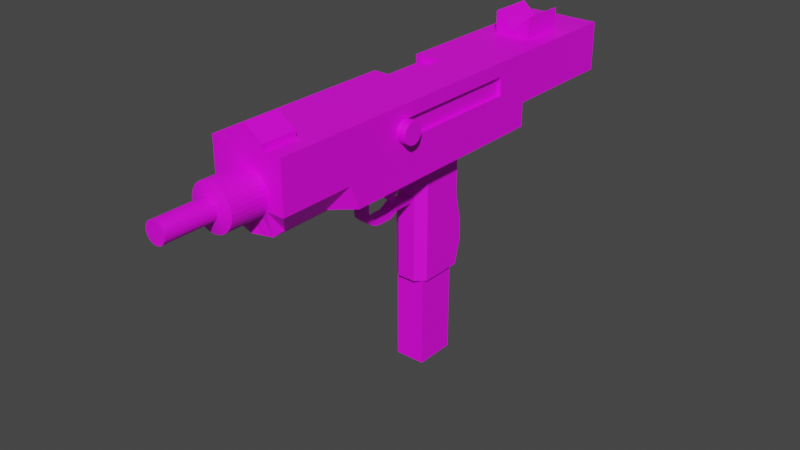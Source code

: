 # Source: smg.blend  (saved by Blender 3.6.13; exported with 4.5.12 LTS)
import bpy
from mathutils import Matrix  # noqa: F401  (used for matrix-valued properties, if any)

bpy.ops.wm.read_factory_settings(use_empty=True)
scene = bpy.context.scene
scene.name = 'Scene'

# ---- collections
col_collection = bpy.data.collections.new('Collection'); scene.collection.children.link(col_collection)

# ---- images (referenced by path relative to the original .blend; pixels are not part of the script)
import os
ASSET_DIR = os.environ.get("B2B_ASSET_DIR", "")  # directory of the original .blend (textures are referenced by path, not embedded)
HERE = os.path.dirname(os.path.abspath(__file__))  # packed textures are extracted next to this script under _unpacked/

def load_image(name, relpath, width, height, colorspace="sRGB"):
    """Load a texture the original file referenced (path relative to the .blend, or extracted next to this script)."""
    p = next((c for c in (os.path.join(HERE, relpath), os.path.join(ASSET_DIR, relpath)) if relpath and os.path.exists(c)), "")
    if p:
        img = bpy.data.images.load(p, check_existing=True)
        img.name = name
    else:  # same state as the original file: an image datablock whose file is absent (Cycles renders it pink)
        img = bpy.data.images.new(name, width, height)
        img.source = "FILE"
        img.filepath = "//" + (relpath or name)
    img.colorspace_settings.name = colorspace
    return img
img_5weektexture_png = load_image('5weekTexture.png', '5weekTexture.png', 1024, 1024, 'sRGB')

# ---- materials (node trees are filled in below, after node groups)
mat_material = bpy.data.materials.new('Material')
mat_material.alpha_threshold = 0.0
mat_material.use_transparent_shadow = False
mat_material.roughness = 0.5
mat_material.line_color = (0.0, 0.0, 0.0, 1.0)
mat_material_002 = bpy.data.materials.new('Material.002')
mat_material_002.use_transparent_shadow = False
mat_material_003 = bpy.data.materials.new('Material.003')
mat_material_003.use_transparent_shadow = False
mat_material_001 = bpy.data.materials.new('Material.001')
mat_material_001.use_transparent_shadow = False

# ---- material node trees
mat_material.use_nodes = True; mat_material.node_tree.nodes.clear()
_N = mat_material.node_tree.nodes; _L = mat_material.node_tree.links
n0 = _N.new('ShaderNodeOutputMaterial'); n0.name = 'Material Output'; n0.location = (300, 300)
n1 = _N.new('ShaderNodeBsdfPrincipled'); n1.name = 'Principled BSDF'; n1.location = (10, 300)
n1.distribution = 'GGX'
n1.subsurface_method = 'RANDOM_WALK_SKIN'
n1.inputs[3].default_value = 1.45
n1.inputs[27].default_value = (0.0, 0.0, 0.0, 1.0)
n1.inputs[28].default_value = 1.0
n2 = _N.new('ShaderNodeTexImage'); n2.name = 'Image Texture'; n2.location = (-501, 52)
n2.image = img_5weektexture_png
_L.new(n1.outputs[0], n0.inputs[0])
_L.new(n2.outputs[0], n1.inputs[0])
n0.is_active_output = True
mat_material_002.use_nodes = True; mat_material_002.node_tree.nodes.clear()
_N = mat_material_002.node_tree.nodes; _L = mat_material_002.node_tree.links
n0 = _N.new('ShaderNodeBsdfPrincipled'); n0.name = 'Principled BSDF'; n0.location = (10, 300)
n0.distribution = 'GGX'
n0.subsurface_method = 'RANDOM_WALK_SKIN'
n0.inputs[3].default_value = 1.45
n0.inputs[27].default_value = (0.0, 0.0, 0.0, 1.0)
n0.inputs[28].default_value = 1.0
n1 = _N.new('ShaderNodeOutputMaterial'); n1.name = 'Material Output'; n1.location = (300, 300)
n2 = _N.new('ShaderNodeTexImage'); n2.name = 'Image Texture'; n2.location = (-434, 39)
n2.image = img_5weektexture_png
_L.new(n0.outputs[0], n1.inputs[0])
_L.new(n2.outputs[0], n0.inputs[0])
n1.is_active_output = True
mat_material_003.use_nodes = True; mat_material_003.node_tree.nodes.clear()
_N = mat_material_003.node_tree.nodes; _L = mat_material_003.node_tree.links
n0 = _N.new('ShaderNodeBsdfPrincipled'); n0.name = 'Principled BSDF'; n0.location = (10, 300)
n0.distribution = 'GGX'
n0.subsurface_method = 'RANDOM_WALK_SKIN'
n0.inputs[3].default_value = 1.45
n0.inputs[27].default_value = (0.0, 0.0, 0.0, 1.0)
n0.inputs[28].default_value = 1.0
n1 = _N.new('ShaderNodeOutputMaterial'); n1.name = 'Material Output'; n1.location = (300, 300)
n2 = _N.new('ShaderNodeTexImage'); n2.name = 'Image Texture'; n2.location = (-477, 3)
n2.image = img_5weektexture_png
_L.new(n0.outputs[0], n1.inputs[0])
_L.new(n2.outputs[0], n0.inputs[0])
n1.is_active_output = True
mat_material_001.use_nodes = True; mat_material_001.node_tree.nodes.clear()
_N = mat_material_001.node_tree.nodes; _L = mat_material_001.node_tree.links
n0 = _N.new('ShaderNodeBsdfPrincipled'); n0.name = 'Principled BSDF'; n0.location = (10, 300)
n0.distribution = 'GGX'
n0.subsurface_method = 'RANDOM_WALK_SKIN'
n0.inputs[3].default_value = 1.45
n0.inputs[27].default_value = (0.0, 0.0, 0.0, 1.0)
n0.inputs[28].default_value = 1.0
n1 = _N.new('ShaderNodeOutputMaterial'); n1.name = 'Material Output'; n1.location = (300, 300)
n2 = _N.new('ShaderNodeTexImage'); n2.name = 'Image Texture'; n2.location = (-370, 102)
n2.image = img_5weektexture_png
_L.new(n0.outputs[0], n1.inputs[0])
_L.new(n2.outputs[0], n0.inputs[0])
n1.is_active_output = True

# ---- world
world_world = bpy.data.worlds.new('World'); scene.world = world_world
world_world.use_nodes = True; world_world.node_tree.nodes.clear()
_N = world_world.node_tree.nodes; _L = world_world.node_tree.links
n0 = _N.new('ShaderNodeOutputWorld'); n0.name = 'World Output'; n0.location = (300, 300)
n1 = _N.new('ShaderNodeBackground'); n1.name = 'Background'; n1.location = (10, 300)
n1.inputs[0].default_value = (0.05088, 0.05088, 0.05088, 1.0)
_L.new(n1.outputs[0], n0.inputs[0])
n0.is_active_output = True
world_world.color = (0.05088, 0.05088, 0.05088)
world_world.use_sun_shadow = False
world_world.sun_shadow_jitter_overblur = 0.0

# ---- meshes
me_cube = bpy.data.meshes.new('Cube')
me_cube.from_pydata([(1.0, 3.874, 1.0), (1.0, 3.874, -1.0), (1.0, -1.0, 1.0), (1.0, -1.0, -1.0), (-1.0, 3.874, 1.0), (-1.0, 3.874, -1.0), (-1.0, -1.0, 1.0), (-1.0, -1.0, -1.0), (0.0, 3.874, -1.0), (0.0, -1.0, 1.0), (0.0, -1.0, -1.0), (0.0, 3.874, 1.0), (0.5, -1.0, -1.0), (0.5, 3.874, 1.0), (0.5, 3.874, -1.0), (0.5, -1.0, 1.0), (-0.5, 3.874, -1.0), (-0.5, -1.0, 1.0), (-0.5, -1.0, -1.0), (-0.5, 3.874, 1.0), (1.0, 3.874, -0.3407), (-1.0, -1.0, -0.3407), (1.0, -1.0, -0.3407), (-1.0, 3.874, -0.3407), (0.0, 3.874, -0.3407), (0.5, 3.874, -0.3407), (-0.5, 3.874, -0.3407), (0.5, 3.874, 1.0), (1.0, 3.874, 1.0), (-0.5, 3.874, 1.0), (0.0, 3.874, 1.0), (-1.0, 3.874, 1.0), (1.0, 3.874, -0.3407), (-1.0, 3.874, -0.3407), (0.0, 3.874, -0.3407), (0.5, 3.874, -0.3407), (-0.5, 3.874, -0.3407), (0.5, 4.736, 1.0), (1.0, 4.736, 1.0), (-0.5, 4.736, 1.0), (0.0, 4.736, 1.0), (-1.0, 4.736, 1.0), (1.0, 4.736, -0.3407), (-1.0, 4.736, -0.3407), (0.0, 4.736, -0.3407), (0.5, 4.736, -0.3407), (-0.5, 4.736, -0.3407), (0.5, 5.984, 1.0), (1.0, 5.984, 1.0), (-0.5, 5.984, 1.0), (0.0, 5.984, 1.0), (-1.0, 5.984, 1.0), (1.0, 5.984, -0.3407), (-1.0, 5.984, -0.3407), (0.0, 5.984, -0.3407), (0.5, 5.984, -0.3407), (-0.5, 5.984, -0.3407), (0.5, 7.222, 1.0), (1.0, 7.222, 1.0), (-0.5, 7.222, 1.0), (0.0, 7.222, 1.0), (-1.0, 7.222, 1.0), (1.0, 7.222, -0.3407), (-1.0, 7.222, -0.3407), (0.0, 7.222, -0.3407), (0.5, 7.222, -0.3407), (-0.5, 7.222, -0.3407), (-1.0, 0.4268, -1.0), (1.0, 0.4268, 1.0), (-1.0, 0.4268, 1.0), (1.0, 0.4268, -1.0), (0.0, 0.4268, -1.0), (0.0, 0.4268, 1.0), (0.5, 0.4268, 1.0), (0.5, 0.6462, -1.0), (-0.5, 0.6462, -1.0), (-0.5, 0.4268, 1.0), (1.0, 0.4268, -0.3407), (-1.0, 0.4268, -0.3407), (-1.0, 2.011, 1.0), (1.0, 2.011, -1.0), (-1.0, 2.011, -0.3407), (-1.0, 2.011, -1.0), (1.0, 2.011, 1.0), (0.0, 2.011, -1.0), (0.0, 2.011, 1.0), (0.5, 2.011, 1.0), (0.5, 1.816, -1.0), (-0.5, 1.816, -1.0), (-0.5, 2.011, 1.0), (1.0, 2.011, -0.3407), (0.0, 2.011, -2.335), (0.0, 0.4268, -2.335), (0.5, 1.816, -2.335), (0.5, 0.6462, -2.335), (-0.5, 1.816, -2.335), (-0.5, 0.6462, -2.335), (0.0, 2.249, -3.143), (0.0, 0.4268, -3.143), (0.5, 1.992, -3.143), (0.5, 0.6462, -3.143), (-0.5, 1.992, -3.143), (-0.5, 0.6462, -3.143), (0.0, 2.249, -3.724), (0.0, 0.4268, -3.724), (0.5, 1.992, -3.724), (0.5, 0.6462, -3.724), (-0.5, 1.992, -3.724), (-0.5, 0.6462, -3.724), (0.0, 2.011, -4.355), (0.0, 0.4268, -4.355), (0.5, 1.816, -4.355), (0.5, 0.6462, -4.355), (-0.5, 1.816, -4.355), (-0.5, 0.6462, -4.355), (-1.0, -2.418, -0.3407), (-1.0, -2.418, 1.0), (1.0, -2.418, -0.3407), (1.0, -2.418, -1.0), (-0.5, -2.418, 1.0), (0.5, -2.418, -1.0), (0.5, -2.418, 1.0), (0.0, -2.418, 1.0), (-0.5, -2.418, -1.0), (0.0, -2.418, -1.0), (1.0, -4.713, -0.3407), (1.0, -2.418, 1.0), (-1.0, -4.713, 1.0), (-1.0, -2.418, -1.0), (-1.0, -4.713, -0.3407), (-1.0, -2.681, -0.3407), (-1.0, -2.681, 1.0), (1.0, -2.681, -0.3407), (0.6262, -3.061, -0.8839), (-0.5, -2.681, 1.0), (0.5, -2.681, -1.0), (0.5, -2.681, 1.0), (0.0, -2.681, 1.0), (-0.5, -2.681, -1.0), (0.0, -2.681, -1.0), (0.5, 4.736, 1.292), (1.0, -2.681, 1.0), (0.0, 4.736, 1.128), (-0.6262, -3.061, -0.8839), (-0.5, 4.736, 1.292), (0.6262, -4.333, -0.8839), (-0.5, -4.713, 1.0), (0.5, -4.558, -1.0), (0.5, -4.713, 1.0), (0.0, -4.713, 1.0), (-0.5, -4.558, -1.0), (0.0, -4.713, -1.0), (0.0, -4.713, -0.3407), (1.0, -4.713, 1.0), (0.5, -4.713, -0.3407), (-0.6262, -4.333, -0.8839), (-0.5, -4.713, -0.3407), (-0.5, 5.984, 1.292), (0.0, 5.984, 1.128), (0.5, 5.984, 1.292), (-0.5, 4.736, 1.597), (0.0, 4.736, 1.159), (0.5, 4.736, 1.597), (-0.5, 5.984, 1.597), (0.0, 5.984, 1.159), (0.5, 5.984, 1.597), (1.0, -3.754, -0.3407), (1.0, -3.754, 1.0), (0.0, -3.754, -1.0), (0.0, -3.754, 1.0), (0.5, -3.672, -1.0), (0.6262, -3.733, -0.8839), (-1.0, -3.754, -0.3407), (-0.6262, -3.733, -0.8839), (-0.5, -3.754, 1.0), (-1.0, -3.754, 1.0), (0.5, -3.754, 1.0), (-0.5, -3.672, -1.0), (0.5, -4.713, 1.167), (0.0, -4.713, 1.505), (-0.5, -4.713, 1.167), (0.0, -3.754, 1.505), (-0.5, -3.754, 1.167), (0.5, -3.754, 1.167), (0.25, 3.874, -1.0), (0.25, -1.0, 1.0), (0.25, -1.0, -1.0), (0.25, 3.874, 1.0), (0.25, 3.874, -0.3407), (0.25, 3.874, 1.0), (0.25, 3.874, -0.3407), (0.25, 4.736, 1.0), (0.25, 4.736, -0.3407), (0.25, 5.984, 1.0), (0.25, 5.984, -0.3407), (0.25, 7.222, 1.0), (0.25, 7.222, -0.3407), (0.25, 0.4268, -1.0), (0.25, 0.4268, 1.0), (0.25, 2.011, 1.0), (0.25, 2.011, -1.0), (0.25, 0.4268, -2.335), (0.25, 2.011, -2.335), (0.25, 0.4268, -3.143), (0.25, 2.249, -3.143), (0.25, 0.4268, -3.724), (0.25, 2.249, -3.724), (0.25, 0.4268, -4.355), (0.25, 2.011, -4.355), (0.25, -2.418, 1.0), (0.25, -2.418, -1.0), (0.25, -2.681, 1.0), (0.25, -2.681, -1.0), (0.25, -4.713, 1.0), (0.25, -4.635, -1.0), (0.25, -4.713, -0.3407), (0.25, 4.736, 1.21), (0.25, 5.984, 1.21), (0.25, 4.736, 1.378), (0.25, 5.984, 1.378), (0.25, -3.713, -1.0), (0.25, -3.754, 1.0), (0.25, -4.713, 1.336), (0.25, -3.754, 1.336), (-0.25, -1.0, -1.0), (-0.25, 3.874, 1.0), (-0.25, 3.874, -1.0), (-0.25, -1.0, 1.0), (-0.25, 3.874, -0.3407), (-0.25, 3.874, 1.0), (-0.25, 3.874, -0.3407), (-0.25, 4.736, 1.0), (-0.25, 4.736, -0.3407), (-0.25, 5.984, 1.0), (-0.25, 5.984, -0.3407), (-0.25, 7.222, 1.0), (-0.25, 7.222, -0.3407), (-0.25, 0.4268, 1.0), (-0.25, 0.4268, -1.0), (-0.25, 2.011, -1.0), (-0.25, 2.011, 1.0), (-0.25, 0.4268, -2.335), (-0.25, 2.011, -2.335), (-0.25, 0.4268, -3.143), (-0.25, 2.249, -3.143), (-0.25, 0.4268, -3.724), (-0.25, 2.249, -3.724), (-0.25, 0.4268, -4.355), (-0.25, 2.011, -4.355), (-0.25, -2.418, -1.0), (-0.25, -2.418, 1.0), (-0.25, -2.681, -1.0), (-0.25, -2.681, 1.0), (-0.25, -4.635, -1.0), (-0.25, -4.713, 1.0), (-0.25, -4.713, -0.3407), (-0.25, 4.736, 1.21), (-0.25, 5.984, 1.21), (-0.25, 4.736, 1.378), (-0.25, 5.984, 1.378), (-0.25, -3.713, -1.0), (-0.25, -3.754, 1.0), (-0.25, -4.713, 1.336), (-0.25, -3.754, 1.336), (-1.414e-08, -4.379, 0.5727), (-1.414e-08, -5.718, 0.5727), (0.1156, -4.379, 0.5613), (0.1156, -5.718, 0.5613), (0.2268, -4.379, 0.5276), (0.2268, -5.718, 0.5276), (0.3293, -4.379, 0.4728), (0.3293, -5.718, 0.4728), (0.4191, -4.379, 0.3991), (0.4191, -5.718, 0.3991), (0.4928, -4.379, 0.3093), (0.4928, -5.718, 0.3093), (0.5476, -4.379, 0.2068), (0.5476, -5.718, 0.2068), (0.5813, -4.379, 0.0956), (0.5813, -5.718, 0.0956), (0.5927, -4.379, -0.02003), (0.5927, -5.718, -0.02003), (0.5813, -4.379, -0.1357), (0.5813, -5.718, -0.1357), (0.5476, -4.379, -0.2469), (0.5476, -5.718, -0.2469), (0.4928, -4.379, -0.3493), (0.4928, -5.718, -0.3493), (0.4191, -4.379, -0.4392), (0.4191, -5.718, -0.4392), (0.3293, -4.379, -0.5129), (0.3293, -5.718, -0.5129), (0.2268, -4.379, -0.5676), (0.2268, -5.718, -0.5676), (0.1156, -4.379, -0.6014), (0.1156, -5.718, -0.6014), (-1.414e-08, -4.379, -0.6128), (-1.414e-08, -5.718, -0.6128), (-0.1156, -4.379, -0.6014), (-0.1156, -5.718, -0.6014), (-0.2268, -4.379, -0.5676), (-0.2268, -5.718, -0.5676), (-0.3293, -4.379, -0.5129), (-0.3293, -5.718, -0.5129), (-0.4191, -4.379, -0.4392), (-0.4191, -5.718, -0.4392), (-0.4928, -4.379, -0.3493), (-0.4928, -5.718, -0.3493), (-0.5476, -4.379, -0.2469), (-0.5476, -5.718, -0.2469), (-0.5813, -4.379, -0.1357), (-0.5813, -5.718, -0.1357), (-0.5927, -4.379, -0.02003), (-0.5927, -5.718, -0.02003), (-0.5813, -4.379, 0.0956), (-0.5813, -5.718, 0.0956), (-0.5476, -4.379, 0.2068), (-0.5476, -5.718, 0.2068), (-0.4928, -4.379, 0.3093), (-0.4928, -5.718, 0.3093), (-0.4191, -4.379, 0.3991), (-0.4191, -5.718, 0.3991), (-0.3293, -4.379, 0.4728), (-0.3293, -5.718, 0.4728), (-0.2268, -4.379, 0.5276), (-0.2268, -5.718, 0.5276), (-0.1156, -4.379, 0.5613), (-0.1156, -5.718, 0.5613), (0.05421, -5.813, 0.2525), (-7.777e-09, -5.813, 0.2578), (0.1063, -5.813, 0.2367), (0.1544, -5.813, 0.211), (0.1965, -5.813, 0.1764), (0.231, -5.813, 0.1343), (0.2567, -5.813, 0.0863), (0.2725, -5.813, 0.03417), (0.2779, -5.813, -0.02003), (0.2725, -5.813, -0.07424), (0.2567, -5.813, -0.1264), (0.231, -5.813, -0.1744), (0.1965, -5.813, -0.2165), (0.1544, -5.813, -0.2511), (0.1063, -5.813, -0.2767), (0.05421, -5.813, -0.2925), (-7.777e-09, -5.813, -0.2979), (-0.05421, -5.813, -0.2925), (-0.1063, -5.813, -0.2767), (-0.1544, -5.813, -0.2511), (-0.1965, -5.813, -0.2165), (-0.231, -5.813, -0.1744), (-0.2567, -5.813, -0.1264), (-0.2725, -5.813, -0.07424), (-0.2779, -5.813, -0.02003), (-0.2725, -5.813, 0.03417), (-0.2567, -5.813, 0.0863), (-0.231, -5.813, 0.1343), (-0.1965, -5.813, 0.1764), (-0.1544, -5.813, 0.211), (-0.1063, -5.813, 0.2367), (-0.05421, -5.813, 0.2525), (0.05421, -7.157, 0.2525), (-7.777e-09, -7.157, 0.2578), (0.1063, -7.157, 0.2367), (0.1544, -7.157, 0.211), (0.1965, -7.157, 0.1764), (0.231, -7.157, 0.1343), (0.2567, -7.157, 0.08629), (0.2725, -7.157, 0.03417), (0.2779, -7.157, -0.02004), (0.2725, -7.157, -0.07424), (0.2567, -7.157, -0.1264), (0.231, -7.157, -0.1744), (0.1965, -7.157, -0.2165), (0.1544, -7.157, -0.2511), (0.1063, -7.157, -0.2767), (0.05421, -7.157, -0.2925), (-7.777e-09, -7.157, -0.2979), (-0.05421, -7.157, -0.2925), (-0.1063, -7.157, -0.2767), (-0.1544, -7.157, -0.2511), (-0.1965, -7.157, -0.2165), (-0.231, -7.157, -0.1744), (-0.2567, -7.157, -0.1264), (-0.2725, -7.157, -0.07424), (-0.2779, -7.157, -0.02004), (-0.2725, -7.157, 0.03417), (-0.2567, -7.157, 0.08629), (-0.231, -7.157, 0.1343), (-0.1965, -7.157, 0.1764), (-0.1544, -7.157, 0.211), (-0.1063, -7.157, 0.2367), (-0.05421, -7.157, 0.2525), (-0.5, 2.011, 0.2246), (-0.5, 0.4268, 0.2246), (-1.0, 0.4268, 0.2246), (-1.0, 2.011, 0.2246), (-0.25, 0.4268, 0.2246), (-0.25, 2.011, 0.2246), (-1.0, -1.0, 0.1292), (1.0, 3.874, 0.1292), (1.0, -1.0, 0.1292), (-1.0, 3.874, 0.1292), (1.0, 3.874, 0.1292), (-1.0, 3.874, 0.1292), (1.0, 4.736, 0.1292), (-1.0, 4.736, 0.1292), (1.0, 5.984, 0.1292), (-1.0, 5.984, 0.1292), (1.0, 7.222, 0.1292), (-1.0, 7.222, 0.1292), (0.0, 7.222, 0.1292), (0.5, 7.222, 0.1292), (-0.5, 7.222, 0.1292), (1.0, 0.4268, 0.1292), (-1.0, 0.4268, 0.1292), (1.0, 2.011, 0.1292), (-1.0, 2.011, 0.1292), (-1.0, -2.418, 0.1292), (1.0, -2.418, 0.1292), (-1.0, -2.681, 0.1292), (1.0, -2.681, 0.1292), (-1.0, -4.713, 0.1292), (1.0, -4.713, 0.1292), (0.0, -4.713, 0.1292), (0.5, -4.713, 0.1292), (-0.5, -4.713, 0.1292), (-1.0, -3.754, 0.1292), (1.0, -3.754, 0.1292), (0.25, -4.713, 0.1292), (0.25, 7.222, 0.1292), (-0.25, -4.713, 0.1292), (-0.25, 7.222, 0.1292), (-1.0, -1.0, 0.6354), (-1.0, -2.418, 0.6354), (-1.0, -2.681, 0.6354), (-1.0, -4.713, 0.6354), (-1.0, -3.754, 0.6354), (1.0, 3.874, 0.6354), (1.0, -1.0, 0.6354), (-1.0, 3.874, 0.6354), (1.0, 3.874, 0.6354), (-1.0, 3.874, 0.6354), (1.0, 4.736, 0.6354), (-1.0, 4.736, 0.6354), (1.0, 5.984, 0.6354), (-1.0, 5.984, 0.6354), (1.0, 7.222, 0.6354), (-1.0, 7.222, 0.6354), (0.0, 7.222, 0.6354), (0.5, 7.222, 0.6354), (-0.5, 7.222, 0.6354), (1.0, 0.4268, 0.6354), (-1.0, 0.4268, 0.6354), (1.0, 2.011, 0.6354), (-1.0, 2.011, 0.6354), (1.0, -2.418, 0.6354), (1.0, -2.681, 0.6354), (1.0, -4.713, 0.6354), (0.0, -4.713, 0.6354), (0.5, -4.713, 0.6354), (-0.5, -4.713, 0.6354), (1.0, -3.754, 0.6354), (0.25, -4.713, 0.6354), (0.25, 7.222, 0.6354), (-0.25, -4.713, 0.6354), (-0.25, 7.222, 0.6354), (-1.0, 2.874, 1.0), (1.0, 2.874, -1.0), (-1.0, 2.874, -0.3407), (-1.0, 2.874, -1.0), (1.0, 2.874, 1.0), (0.0, 2.874, -1.0), (0.0, 2.874, 1.0), (0.5, 2.874, 1.0), (0.5, 2.769, -1.0), (-0.5, 2.769, -1.0), (-0.5, 2.874, 1.0), (1.0, 2.874, -0.3407), (0.25, 2.874, -1.0), (0.25, 2.874, 1.0), (-0.25, 2.874, 1.0), (-0.25, 2.874, -1.0), (1.0, 2.874, 0.1292), (-1.0, 2.874, 0.1292), (1.0, 2.874, 0.6354), (-1.0, 2.874, 0.6354), (0.8885, -1.0, 0.6354), (0.8885, -1.0, 0.1292), (0.8885, 0.4268, 0.6354), (0.8885, 0.4268, 0.1292), (0.8885, 2.011, 0.6354), (0.8885, 2.011, 0.1292), (0.8885, 2.874, 0.1292), (0.8885, 2.874, 0.6354)], [], [(76, 69, 6, 17), (186, 12, 120, 210), (485, 466, 4, 439), (74, 70, 3, 12), (451, 68, 2, 438), (228, 26, 36, 230), (13, 0, 28, 27), (238, 71, 10, 224), (398, 21, 115, 417), (198, 72, 9, 185), (68, 73, 15, 2), (21, 7, 128, 115), (26, 23, 33, 36), (197, 74, 12, 186), (67, 75, 18, 7), (399, 20, 32, 402), (185, 9, 122, 209), (237, 76, 17, 227), (7, 18, 123, 128), (5, 23, 26, 16), (184, 188, 25, 14), (2, 15, 121, 126), (17, 6, 116, 119), (226, 228, 24, 8), (14, 25, 20, 1), (70, 77, 22, 3), (469, 468, 23, 5), (227, 17, 119, 250), (441, 31, 41, 443), (229, 30, 40, 231), (230, 36, 46, 232), (402, 32, 42, 404), (188, 24, 34, 190), (4, 19, 29, 31), (187, 13, 27, 189), (20, 25, 35, 32), (225, 11, 30, 229), (439, 4, 31, 441), (443, 41, 51, 445), (37, 47, 159, 140), (232, 46, 56, 234), (404, 42, 52, 406), (32, 35, 45, 42), (189, 27, 37, 191), (36, 33, 43, 46), (31, 29, 39, 41), (190, 34, 44, 192), (27, 28, 38, 37), (193, 47, 57, 195), (52, 55, 65, 62), (445, 51, 61, 447), (233, 50, 60, 235), (42, 45, 55, 52), (233, 49, 157, 257), (46, 43, 53, 56), (41, 39, 49, 51), (192, 44, 54, 194), (37, 38, 48, 47), (449, 57, 58, 446), (465, 235, 60, 448), (463, 195, 57, 449), (447, 61, 59, 450), (56, 53, 63, 66), (51, 49, 59, 61), (194, 54, 64, 196), (47, 48, 58, 57), (406, 52, 62, 408), (234, 56, 66, 236), (7, 21, 78, 67), (80, 90, 77, 70), (76, 237, 396, 393), (82, 88, 75, 67), (197, 71, 92, 201), (83, 86, 73, 68), (199, 85, 72, 198), (87, 74, 94, 93), (453, 83, 68, 451), (87, 80, 70, 74), (432, 6, 69, 452), (394, 395, 81, 78), (476, 466, 79, 89), (474, 467, 80, 87), (484, 470, 83, 453), (481, 471, 84, 239), (479, 472, 85, 199), (470, 473, 86, 83), (478, 474, 87, 200), (469, 475, 88, 82), (480, 476, 89, 240), (467, 477, 90, 80), (67, 78, 81, 82), (93, 94, 100, 99), (201, 92, 98, 203), (75, 88, 95, 96), (238, 75, 96, 241), (239, 84, 91, 242), (200, 87, 93, 202), (244, 97, 103, 246), (102, 101, 107, 108), (202, 93, 99, 204), (241, 96, 102, 243), (96, 95, 101, 102), (242, 91, 97, 244), (206, 105, 111, 208), (105, 106, 112, 111), (203, 98, 104, 205), (99, 100, 106, 105), (204, 99, 105, 206), (243, 102, 108, 245), (208, 111, 112, 207), (248, 109, 110, 247), (245, 108, 114, 247), (108, 107, 113, 114), (246, 103, 109, 248), (205, 104, 110, 207), (128, 123, 138, 143), (209, 122, 137, 211), (455, 126, 141, 456), (210, 120, 135, 212), (417, 115, 130, 419), (250, 119, 134, 252), (120, 118, 133, 135), (115, 128, 143, 130), (224, 10, 124, 249), (438, 2, 126, 455), (3, 22, 117, 118), (12, 3, 118, 120), (221, 169, 181, 223), (461, 167, 153, 457), (220, 170, 147, 214), (426, 172, 129, 421), (213, 148, 178, 222), (170, 171, 145, 147), (172, 173, 155, 129), (174, 175, 127, 146), (118, 117, 132, 133), (126, 121, 136, 141), (249, 124, 139, 251), (119, 116, 131, 134), (460, 146, 127, 435), (462, 213, 149, 458), (457, 153, 148, 459), (464, 254, 146, 460), (253, 255, 156, 150), (145, 125, 154, 147), (214, 215, 152, 151), (150, 156, 129, 155), (173, 177, 150, 155), (171, 166, 125, 145), (167, 176, 148, 153), (260, 168, 151, 253), (256, 142, 161, 258), (257, 157, 163, 259), (49, 39, 144, 157), (191, 37, 140, 216), (193, 50, 158, 217), (231, 40, 142, 256), (258, 161, 164, 259), (218, 162, 165, 219), (157, 144, 160, 163), (217, 158, 164, 219), (216, 140, 162, 218), (140, 159, 165, 162), (251, 139, 168, 260), (141, 136, 176, 167), (133, 132, 166, 171), (143, 138, 177, 173), (134, 131, 175, 174), (130, 143, 173, 172), (135, 133, 171, 170), (252, 134, 174, 261), (419, 130, 172, 426), (212, 135, 170, 220), (456, 141, 167, 461), (211, 137, 169, 221), (223, 181, 179, 222), (263, 182, 180, 262), (148, 176, 183, 178), (261, 174, 182, 263), (174, 146, 180, 182), (254, 149, 179, 262), (183, 223, 222, 178), (136, 211, 221, 176), (139, 212, 220, 168), (142, 216, 218, 161), (159, 217, 219, 165), (161, 218, 219, 164), (47, 193, 217, 159), (40, 191, 216, 142), (147, 154, 215, 214), (459, 148, 213, 462), (149, 213, 222, 179), (168, 220, 214, 151), (176, 221, 223, 183), (124, 210, 212, 139), (121, 209, 211, 136), (106, 205, 207, 112), (109, 208, 207, 110), (97, 204, 206, 103), (100, 203, 205, 106), (103, 206, 208, 109), (91, 202, 204, 97), (84, 200, 202, 91), (94, 201, 203, 100), (471, 478, 200, 84), (473, 479, 199, 86), (86, 199, 198, 73), (74, 197, 201, 94), (55, 194, 196, 65), (448, 60, 195, 463), (45, 192, 194, 55), (50, 193, 195, 60), (35, 190, 192, 45), (30, 189, 191, 40), (11, 187, 189, 30), (25, 188, 190, 35), (8, 24, 188, 184), (15, 185, 209, 121), (71, 197, 186, 10), (73, 198, 185, 15), (10, 186, 210, 124), (146, 254, 262, 180), (169, 261, 263, 181), (181, 263, 262, 179), (137, 252, 261, 169), (138, 251, 260, 177), (160, 258, 259, 163), (39, 231, 256, 144), (158, 257, 259, 164), (144, 256, 258, 160), (177, 260, 253, 150), (151, 152, 255, 253), (458, 149, 254, 464), (123, 249, 251, 138), (18, 224, 249, 123), (122, 250, 252, 137), (107, 246, 248, 113), (104, 245, 247, 110), (113, 248, 247, 114), (98, 243, 245, 104), (95, 242, 244, 101), (92, 241, 243, 98), (101, 244, 246, 107), (88, 239, 242, 95), (71, 238, 241, 92), (472, 480, 240, 85), (475, 481, 239, 88), (85, 240, 237, 72), (54, 234, 236, 64), (450, 59, 235, 465), (50, 233, 257, 158), (49, 233, 235, 59), (44, 232, 234, 54), (19, 225, 229, 29), (34, 230, 232, 44), (29, 229, 231, 39), (9, 227, 250, 122), (16, 26, 228, 226), (72, 237, 227, 9), (75, 238, 224, 18), (24, 228, 230, 34), (264, 265, 267, 266), (266, 267, 269, 268), (268, 269, 271, 270), (270, 271, 273, 272), (272, 273, 275, 274), (274, 275, 277, 276), (276, 277, 279, 278), (278, 279, 281, 280), (280, 281, 283, 282), (282, 283, 285, 284), (284, 285, 287, 286), (286, 287, 289, 288), (288, 289, 291, 290), (290, 291, 293, 292), (292, 293, 295, 294), (294, 295, 297, 296), (296, 297, 299, 298), (298, 299, 301, 300), (300, 301, 303, 302), (302, 303, 305, 304), (304, 305, 307, 306), (306, 307, 309, 308), (308, 309, 311, 310), (310, 311, 313, 312), (312, 313, 315, 314), (314, 315, 317, 316), (316, 317, 319, 318), (318, 319, 321, 320), (320, 321, 323, 322), (322, 323, 325, 324), (273, 271, 331, 332), (324, 325, 327, 326), (326, 327, 265, 264), (264, 266, 268, 270, 272, 274, 276, 278, 280, 282, 284, 286, 288, 290, 292, 294, 296, 298, 300, 302, 304, 306, 308, 310, 312, 314, 316, 318, 320, 322, 324, 326), (338, 337, 369, 370), (291, 289, 340, 341), (309, 307, 349, 350), (327, 325, 358, 359), (283, 281, 336, 337), (301, 299, 345, 346), (319, 317, 354, 355), (275, 273, 332, 333), (293, 291, 341, 342), (267, 265, 329, 328), (311, 309, 350, 351), (265, 327, 359, 329), (285, 283, 337, 338), (303, 301, 346, 347), (321, 319, 355, 356), (277, 275, 333, 334), (295, 293, 342, 343), (313, 311, 351, 352), (269, 267, 328, 330), (287, 285, 338, 339), (305, 303, 347, 348), (323, 321, 356, 357), (279, 277, 334, 335), (297, 295, 343, 344), (315, 313, 352, 353), (271, 269, 330, 331), (289, 287, 339, 340), (307, 305, 348, 349), (325, 323, 357, 358), (281, 279, 335, 336), (299, 297, 344, 345), (317, 315, 353, 354), (360, 361, 391, 390, 389, 388, 387, 386, 385, 384, 383, 382, 381, 380, 379, 378, 377, 376, 375, 374, 373, 372, 371, 370, 369, 368, 367, 366, 365, 364, 363, 362), (352, 351, 383, 384), (339, 338, 370, 371), (353, 352, 384, 385), (340, 339, 371, 372), (354, 353, 385, 386), (341, 340, 372, 373), (355, 354, 386, 387), (342, 341, 373, 374), (328, 329, 361, 360), (356, 355, 387, 388), (343, 342, 374, 375), (330, 328, 360, 362), (357, 356, 388, 389), (344, 343, 375, 376), (331, 330, 362, 363), (358, 357, 389, 390), (345, 344, 376, 377), (332, 331, 363, 364), (359, 358, 390, 391), (346, 345, 377, 378), (333, 332, 364, 365), (329, 359, 391, 361), (347, 346, 378, 379), (334, 333, 365, 366), (348, 347, 379, 380), (335, 334, 366, 367), (349, 348, 380, 381), (336, 335, 367, 368), (350, 349, 381, 382), (337, 336, 368, 369), (351, 350, 382, 383), (397, 392, 393, 396), (392, 395, 394, 393), (237, 240, 397, 396), (240, 89, 392, 397), (89, 79, 395, 392), (69, 76, 393, 394), (66, 412, 431, 236), (152, 423, 430, 255), (64, 410, 429, 196), (154, 424, 428, 215), (132, 420, 427, 166), (434, 419, 426, 436), (255, 430, 425, 156), (125, 422, 424, 154), (215, 428, 423, 152), (156, 425, 421, 129), (436, 426, 421, 435), (166, 427, 422, 125), (22, 400, 418, 117), (433, 417, 419, 434), (117, 418, 420, 132), (477, 482, 415, 90), (21, 398, 414, 78), (90, 415, 413, 77), (444, 406, 408, 446), (63, 409, 412, 66), (196, 429, 411, 65), (236, 431, 410, 64), (65, 411, 408, 62), (53, 407, 409, 63), (442, 404, 406, 444), (43, 405, 407, 53), (23, 401, 403, 33), (440, 402, 404, 442), (33, 403, 405, 43), (437, 399, 402, 440), (432, 398, 417, 433), (77, 413, 400, 22), (468, 483, 401, 23), (6, 432, 433, 116), (0, 437, 440, 28), (28, 440, 442, 38), (38, 442, 444, 48), (48, 444, 446, 58), (116, 433, 434, 131), (175, 436, 435, 127), (131, 434, 436, 175), (412, 450, 465, 431), (423, 458, 464, 430), (410, 448, 463, 429), (424, 459, 462, 428), (420, 456, 461, 427), (430, 464, 460, 425), (422, 457, 459, 424), (428, 462, 458, 423), (425, 460, 435, 421), (427, 461, 457, 422), (400, 438, 455, 418), (418, 455, 456, 420), (413, 415, 491, 489), (398, 432, 452, 414), (484, 453, 490, 493), (409, 447, 450, 412), (429, 463, 449, 411), (431, 465, 448, 410), (411, 449, 446, 408), (407, 445, 447, 409), (405, 443, 445, 407), (401, 439, 441, 403), (403, 441, 443, 405), (451, 438, 486, 488), (483, 485, 439, 401), (416, 454, 485, 483), (399, 437, 484, 482), (81, 416, 483, 468), (20, 399, 482, 477), (16, 226, 481, 475), (11, 225, 480, 472), (13, 187, 479, 473), (8, 184, 478, 471), (1, 20, 477, 467), (225, 19, 476, 480), (5, 16, 475, 469), (184, 14, 474, 478), (0, 13, 473, 470), (187, 11, 472, 479), (226, 8, 471, 481), (437, 0, 470, 484), (14, 1, 467, 474), (19, 4, 466, 476), (82, 81, 468, 469), (454, 79, 466, 485), (492, 493, 490, 491), (491, 490, 488, 489), (489, 488, 486, 487), (415, 482, 492, 491), (482, 484, 493, 492), (400, 413, 489, 487), (453, 451, 488, 490), (438, 400, 487, 486)])
_uv = me_cube.uv_layers.new(name='UVMap')
_uv.uv.foreach_set('vector', [0.6582, 0.626, 0.6613, 0.626, 0.6613, 0.6297, 0.6582, 0.6297, 0.6316, 0.6297, 0.6332, 0.6297, 0.6332, 0.6297, 0.6316, 0.6297, 0.6466, 0.6021, 0.6488, 0.6021, 0.6488, 0.6047, 0.6466, 0.6047, 0.6332, 0.626, 0.6363, 0.626, 0.6363, 0.6297, 0.6332, 0.6297, 0.6466, 0.626, 0.6488, 0.626, 0.6488, 0.6297, 0.6466, 0.6297, 0.6404, 0.6094, 0.6404, 0.6078, 0.6404, 0.6078, 0.6404, 0.6094, 0.652, 0.6172, 0.6488, 0.6172, 0.6488, 0.6172, 0.652, 0.6172, 0.6285, 0.626, 0.6301, 0.626, 0.6301, 0.6297, 0.6285, 0.6297, 0.6434, 0.5922, 0.6404, 0.5922, 0.6404, 0.5922, 0.6434, 0.5922, 0.6535, 0.626, 0.6551, 0.626, 0.6551, 0.6297, 0.6535, 0.6297, 0.6488, 0.626, 0.652, 0.626, 0.652, 0.6297, 0.6488, 0.6297, 0.6404, 0.5922, 0.6363, 0.5922, 0.6363, 0.5922, 0.6404, 0.5922, 0.6404, 0.6078, 0.6404, 0.6047, 0.6404, 0.6047, 0.6404, 0.6078, 0.6316, 0.626, 0.6332, 0.626, 0.6332, 0.6297, 0.6316, 0.6297, 0.6238, 0.626, 0.6269, 0.626, 0.6269, 0.6297, 0.6238, 0.6297, 0.6434, 0.6172, 0.6404, 0.6172, 0.6404, 0.6172, 0.6434, 0.6172, 0.6535, 0.6297, 0.6551, 0.6297, 0.6551, 0.6297, 0.6535, 0.6297, 0.6567, 0.626, 0.6582, 0.626, 0.6582, 0.6297, 0.6567, 0.6297, 0.6238, 0.6297, 0.6269, 0.6297, 0.6269, 0.6297, 0.6238, 0.6297, 0.6363, 0.6047, 0.6404, 0.6047, 0.6404, 0.6078, 0.6363, 0.6078, 0.6363, 0.6125, 0.6404, 0.6125, 0.6404, 0.6141, 0.6363, 0.6141, 0.6488, 0.6297, 0.652, 0.6297, 0.652, 0.6297, 0.6488, 0.6297, 0.6582, 0.6297, 0.6613, 0.6297, 0.6613, 0.6297, 0.6582, 0.6297, 0.6363, 0.6094, 0.6404, 0.6094, 0.6404, 0.6109, 0.6363, 0.6109, 0.6363, 0.6141, 0.6404, 0.6141, 0.6404, 0.6172, 0.6363, 0.6172, 0.6363, 0.626, 0.6404, 0.626, 0.6404, 0.6297, 0.6363, 0.6297, 0.6363, 0.6021, 0.6404, 0.6021, 0.6404, 0.6047, 0.6363, 0.6047, 0.6567, 0.6297, 0.6582, 0.6297, 0.6582, 0.6297, 0.6567, 0.6297, 0.6466, 0.6047, 0.6488, 0.6047, 0.6488, 0.6047, 0.6466, 0.6047, 0.6567, 0.6172, 0.6551, 0.6172, 0.6551, 0.6172, 0.6567, 0.6172, 0.6404, 0.6094, 0.6404, 0.6078, 0.6404, 0.6078, 0.6404, 0.6094, 0.6434, 0.6172, 0.6404, 0.6172, 0.6404, 0.6172, 0.6434, 0.6172, 0.6404, 0.6125, 0.6404, 0.6109, 0.6404, 0.6109, 0.6404, 0.6125, 0.6613, 0.6172, 0.6582, 0.6172, 0.6582, 0.6172, 0.6613, 0.6172, 0.6535, 0.6172, 0.652, 0.6172, 0.652, 0.6172, 0.6535, 0.6172, 0.6404, 0.6172, 0.6404, 0.6141, 0.6404, 0.6141, 0.6404, 0.6172, 0.6567, 0.6172, 0.6551, 0.6172, 0.6551, 0.6172, 0.6567, 0.6172, 0.6466, 0.6047, 0.6488, 0.6047, 0.6488, 0.6047, 0.6466, 0.6047, 0.6466, 0.6047, 0.6488, 0.6047, 0.6488, 0.6047, 0.6466, 0.6047, 0.859, 0.666, 0.859, 0.666, 0.859, 0.666, 0.859, 0.666, 0.6404, 0.6094, 0.6404, 0.6078, 0.6404, 0.6078, 0.6404, 0.6094, 0.6434, 0.6172, 0.6404, 0.6172, 0.6404, 0.6172, 0.6434, 0.6172, 0.6404, 0.6172, 0.6404, 0.6141, 0.6404, 0.6141, 0.6404, 0.6172, 0.6535, 0.6172, 0.652, 0.6172, 0.652, 0.6172, 0.6535, 0.6172, 0.6404, 0.6078, 0.6404, 0.6047, 0.6404, 0.6047, 0.6404, 0.6078, 0.6613, 0.6172, 0.6582, 0.6172, 0.6582, 0.6172, 0.6613, 0.6172, 0.6404, 0.6125, 0.6404, 0.6109, 0.6404, 0.6109, 0.6404, 0.6125, 0.652, 0.6172, 0.6488, 0.6172, 0.6488, 0.6172, 0.652, 0.6172, 0.6535, 0.6172, 0.652, 0.6172, 0.652, 0.6172, 0.6535, 0.6172, 0.6404, 0.6172, 0.6404, 0.6141, 0.6404, 0.6141, 0.6404, 0.6172, 0.6466, 0.6047, 0.6488, 0.6047, 0.6488, 0.6047, 0.6466, 0.6047, 0.6567, 0.6172, 0.6551, 0.6172, 0.6551, 0.6172, 0.6567, 0.6172, 0.6404, 0.6172, 0.6404, 0.6141, 0.6404, 0.6141, 0.6404, 0.6172, 0.8637, 0.666, 0.8653, 0.666, 0.8653, 0.666, 0.8637, 0.666, 0.6404, 0.6078, 0.6404, 0.6047, 0.6404, 0.6047, 0.6404, 0.6078, 0.6613, 0.6172, 0.6582, 0.6172, 0.6582, 0.6172, 0.6613, 0.6172, 0.6404, 0.6125, 0.6404, 0.6109, 0.6404, 0.6109, 0.6404, 0.6125, 0.652, 0.6172, 0.6488, 0.6172, 0.6488, 0.6172, 0.652, 0.6172, 0.6466, 0.6141, 0.6488, 0.6141, 0.6488, 0.6172, 0.6466, 0.6172, 0.6466, 0.6094, 0.6488, 0.6094, 0.6488, 0.6109, 0.6466, 0.6109, 0.6466, 0.6125, 0.6488, 0.6125, 0.6488, 0.6141, 0.6466, 0.6141, 0.6466, 0.6047, 0.6488, 0.6047, 0.6488, 0.6078, 0.6466, 0.6078, 0.6404, 0.6078, 0.6404, 0.6047, 0.6404, 0.6047, 0.6404, 0.6078, 0.6613, 0.6172, 0.6582, 0.6172, 0.6582, 0.6172, 0.6613, 0.6172, 0.6404, 0.6125, 0.6404, 0.6109, 0.6404, 0.6109, 0.6404, 0.6125, 0.652, 0.6172, 0.6488, 0.6172, 0.6488, 0.6172, 0.652, 0.6172, 0.6434, 0.6172, 0.6404, 0.6172, 0.6404, 0.6172, 0.6434, 0.6172, 0.6404, 0.6094, 0.6404, 0.6078, 0.6404, 0.6078, 0.6404, 0.6094, 0.6363, 0.5922, 0.6404, 0.5922, 0.6404, 0.5958, 0.6363, 0.5958, 0.6363, 0.622, 0.6404, 0.622, 0.6404, 0.626, 0.6363, 0.626, 0.6582, 0.626, 0.6567, 0.626, 0.6567, 0.626, 0.6582, 0.626, 0.6238, 0.622, 0.6269, 0.622, 0.6269, 0.626, 0.6238, 0.626, 0.8758, 0.6417, 0.8742, 0.6417, 0.8742, 0.6417, 0.8758, 0.6417, 0.6488, 0.622, 0.652, 0.622, 0.652, 0.626, 0.6488, 0.626, 0.6535, 0.622, 0.6551, 0.622, 0.6551, 0.626, 0.6535, 0.626, 0.8773, 0.6376, 0.8773, 0.6417, 0.8773, 0.6417, 0.8773, 0.6376, 0.6466, 0.622, 0.6488, 0.622, 0.6488, 0.626, 0.6466, 0.626, 0.6332, 0.622, 0.6363, 0.622, 0.6363, 0.626, 0.6332, 0.626, 0.6466, 0.5922, 0.6488, 0.5922, 0.6488, 0.5958, 0.6466, 0.5958, 0.6613, 0.626, 0.6613, 0.622, 0.6404, 0.5999, 0.6404, 0.5958, 0.6582, 0.6198, 0.6613, 0.6198, 0.6613, 0.622, 0.6582, 0.622, 0.6332, 0.6198, 0.6363, 0.6198, 0.6363, 0.622, 0.6332, 0.622, 0.6466, 0.6198, 0.6488, 0.6198, 0.6488, 0.622, 0.6466, 0.622, 0.6285, 0.6198, 0.6301, 0.6198, 0.6301, 0.622, 0.6285, 0.622, 0.6535, 0.6198, 0.6551, 0.6198, 0.6551, 0.622, 0.6535, 0.622, 0.6488, 0.6198, 0.652, 0.6198, 0.652, 0.622, 0.6488, 0.622, 0.6316, 0.6198, 0.6332, 0.6198, 0.6332, 0.622, 0.6316, 0.622, 0.6238, 0.6198, 0.6269, 0.6198, 0.6269, 0.622, 0.6238, 0.622, 0.6567, 0.6198, 0.6582, 0.6198, 0.6582, 0.622, 0.6567, 0.622, 0.6363, 0.6198, 0.6404, 0.6198, 0.6404, 0.622, 0.6363, 0.622, 0.6363, 0.5958, 0.6404, 0.5958, 0.6404, 0.5999, 0.6363, 0.5999, 0.8773, 0.6376, 0.8773, 0.6417, 0.8773, 0.6417, 0.8773, 0.6376, 0.8758, 0.6417, 0.8742, 0.6417, 0.8742, 0.6417, 0.8758, 0.6417, 0.8711, 0.6417, 0.8711, 0.6376, 0.8711, 0.6376, 0.8711, 0.6417, 0.8726, 0.6417, 0.8711, 0.6417, 0.8711, 0.6417, 0.8726, 0.6417, 0.8726, 0.6376, 0.8742, 0.6376, 0.8742, 0.6376, 0.8726, 0.6376, 0.8758, 0.6376, 0.8773, 0.6376, 0.8773, 0.6376, 0.8758, 0.6376, 0.8726, 0.6376, 0.8742, 0.6376, 0.8742, 0.6376, 0.8726, 0.6376, 0.8711, 0.6417, 0.8711, 0.6376, 0.8711, 0.6376, 0.8711, 0.6417, 0.8758, 0.6376, 0.8773, 0.6376, 0.8773, 0.6376, 0.8758, 0.6376, 0.8726, 0.6417, 0.8711, 0.6417, 0.8711, 0.6417, 0.8726, 0.6417, 0.8711, 0.6417, 0.8711, 0.6376, 0.8711, 0.6376, 0.8711, 0.6417, 0.8726, 0.6376, 0.8742, 0.6376, 0.8742, 0.6376, 0.8726, 0.6376, 0.8758, 0.6376, 0.8773, 0.6376, 0.8773, 0.6376, 0.8758, 0.6376, 0.8773, 0.6376, 0.8773, 0.6417, 0.8773, 0.6417, 0.8773, 0.6376, 0.8758, 0.6417, 0.8742, 0.6417, 0.8742, 0.6417, 0.8758, 0.6417, 0.8773, 0.6376, 0.8773, 0.6417, 0.8773, 0.6417, 0.8773, 0.6376, 0.8758, 0.6376, 0.8773, 0.6376, 0.8773, 0.6376, 0.8758, 0.6376, 0.8726, 0.6417, 0.8711, 0.6417, 0.8711, 0.6417, 0.8726, 0.6417, 0.6316, 0.622, 0.6332, 0.622, 0.6332, 0.626, 0.6316, 0.626, 0.6285, 0.622, 0.6301, 0.622, 0.6301, 0.626, 0.6285, 0.626, 0.8726, 0.6417, 0.8711, 0.6417, 0.8711, 0.6417, 0.8726, 0.6417, 0.8711, 0.6417, 0.8711, 0.6376, 0.8711, 0.6376, 0.8711, 0.6417, 0.8726, 0.6376, 0.8742, 0.6376, 0.8742, 0.6376, 0.8726, 0.6376, 0.8758, 0.6417, 0.8742, 0.6417, 0.8742, 0.6417, 0.8758, 0.6417, 0.8777, 0.6375, 0.8808, 0.6375, 0.8808, 0.6375, 0.8777, 0.6375, 0.6535, 0.6297, 0.6551, 0.6297, 0.6551, 0.6297, 0.6535, 0.6297, 0.6466, 0.6297, 0.6488, 0.6297, 0.6488, 0.6297, 0.6466, 0.6297, 0.8855, 0.6375, 0.8871, 0.6375, 0.8871, 0.6375, 0.8855, 0.6375, 0.8973, 0.6, 0.8944, 0.6, 0.8944, 0.6, 0.8973, 0.6, 0.6567, 0.6297, 0.6582, 0.6297, 0.6582, 0.6297, 0.6567, 0.6297, 0.8871, 0.6375, 0.8902, 0.6375, 0.8902, 0.6375, 0.8871, 0.6375, 0.8944, 0.6, 0.8902, 0.6, 0.8902, 0.6, 0.8944, 0.6, 0.6285, 0.6297, 0.6301, 0.6297, 0.6301, 0.6297, 0.6285, 0.6297, 0.6466, 0.6297, 0.6488, 0.6297, 0.6488, 0.6297, 0.6466, 0.6297, 0.6363, 0.6297, 0.6404, 0.6297, 0.6404, 0.6297, 0.6363, 0.6297, 0.6332, 0.6297, 0.6363, 0.6297, 0.6363, 0.6297, 0.6332, 0.6297, 0.8449, 0.6395, 0.8465, 0.6395, 0.8465, 0.6395, 0.8449, 0.6395, 0.6466, 0.6297, 0.6488, 0.6297, 0.6488, 0.6297, 0.6466, 0.6297, 0.8855, 0.6375, 0.8871, 0.6375, 0.8871, 0.6375, 0.8855, 0.6375, 0.8973, 0.6, 0.8944, 0.6, 0.8944, 0.6, 0.8973, 0.6, 0.8402, 0.6442, 0.8402, 0.6426, 0.8402, 0.6426, 0.8402, 0.6442, 0.8871, 0.6375, 0.8902, 0.6375, 0.8902, 0.6375, 0.8871, 0.6375, 0.8944, 0.6, 0.8902, 0.6, 0.8902, 0.6, 0.8944, 0.6, 0.6582, 0.6297, 0.6613, 0.6297, 0.6613, 0.6297, 0.6582, 0.6297, 0.8902, 0.6375, 0.8944, 0.6375, 0.8944, 0.6375, 0.8902, 0.6375, 0.6488, 0.6297, 0.652, 0.6297, 0.652, 0.6297, 0.6488, 0.6297, 0.8824, 0.6375, 0.884, 0.6375, 0.884, 0.6375, 0.8824, 0.6375, 0.6582, 0.6297, 0.6613, 0.6297, 0.6613, 0.6297, 0.6582, 0.6297, 0.6466, 0.6391, 0.6488, 0.6391, 0.6488, 0.6422, 0.6466, 0.6422, 0.6466, 0.6344, 0.6488, 0.6344, 0.6488, 0.636, 0.6466, 0.636, 0.6466, 0.6297, 0.6488, 0.6297, 0.6488, 0.6328, 0.6466, 0.6328, 0.6466, 0.6375, 0.6488, 0.6375, 0.6488, 0.6391, 0.6466, 0.6391, 0.8902, 0.6453, 0.8944, 0.6453, 0.8944, 0.6469, 0.8902, 0.6469, 0.8902, 0.6375, 0.8944, 0.6375, 0.8944, 0.6406, 0.8902, 0.6406, 0.8902, 0.6422, 0.8944, 0.6422, 0.8944, 0.6438, 0.8902, 0.6438, 0.8902, 0.6469, 0.8944, 0.6469, 0.8944, 0.65, 0.8902, 0.65, 0.8777, 0.6375, 0.8808, 0.6375, 0.8808, 0.6375, 0.8777, 0.6375, 0.8902, 0.6375, 0.8944, 0.6375, 0.8944, 0.6375, 0.8902, 0.6375, 0.6488, 0.6297, 0.652, 0.6297, 0.652, 0.6297, 0.6488, 0.6297, 0.8824, 0.6375, 0.884, 0.6375, 0.884, 0.6375, 0.8824, 0.6375, 0.8637, 0.666, 0.8621, 0.666, 0.8621, 0.666, 0.8637, 0.666, 0.8637, 0.666, 0.8653, 0.666, 0.8653, 0.666, 0.8637, 0.666, 0.8653, 0.666, 0.8653, 0.666, 0.8653, 0.666, 0.8653, 0.666, 0.8606, 0.666, 0.859, 0.666, 0.859, 0.666, 0.8606, 0.666, 0.8606, 0.666, 0.8621, 0.666, 0.8621, 0.666, 0.8606, 0.666, 0.8637, 0.666, 0.8621, 0.666, 0.8621, 0.666, 0.8637, 0.666, 0.8637, 0.666, 0.8621, 0.666, 0.8621, 0.666, 0.8637, 0.666, 0.8606, 0.666, 0.859, 0.666, 0.859, 0.666, 0.8606, 0.666, 0.8653, 0.666, 0.8653, 0.666, 0.8653, 0.666, 0.8653, 0.666, 0.8606, 0.666, 0.8621, 0.666, 0.8621, 0.666, 0.8606, 0.666, 0.8606, 0.666, 0.859, 0.666, 0.859, 0.666, 0.8606, 0.666, 0.859, 0.666, 0.859, 0.666, 0.859, 0.666, 0.859, 0.666, 0.8824, 0.6375, 0.884, 0.6375, 0.884, 0.6375, 0.8824, 0.6375, 0.6488, 0.6297, 0.652, 0.6297, 0.652, 0.6297, 0.6488, 0.6297, 0.8902, 0.6375, 0.8944, 0.6375, 0.8944, 0.6375, 0.8902, 0.6375, 0.8777, 0.6375, 0.8808, 0.6375, 0.8808, 0.6375, 0.8777, 0.6375, 0.6582, 0.6297, 0.6613, 0.6297, 0.6613, 0.6297, 0.6582, 0.6297, 0.8944, 0.6, 0.8902, 0.6, 0.8902, 0.6, 0.8944, 0.6, 0.8871, 0.6375, 0.8902, 0.6375, 0.8902, 0.6375, 0.8871, 0.6375, 0.6567, 0.6297, 0.6582, 0.6297, 0.6582, 0.6297, 0.6567, 0.6297, 0.8973, 0.6, 0.8944, 0.6, 0.8944, 0.6, 0.8973, 0.6, 0.8855, 0.6375, 0.8871, 0.6375, 0.8871, 0.6375, 0.8855, 0.6375, 0.6466, 0.6297, 0.6488, 0.6297, 0.6488, 0.6297, 0.6466, 0.6297, 0.6535, 0.6297, 0.6551, 0.6297, 0.6551, 0.6297, 0.6535, 0.6297, 0.8449, 0.6395, 0.8465, 0.6395, 0.8465, 0.6395, 0.8449, 0.6395, 0.8481, 0.6395, 0.8496, 0.6395, 0.8496, 0.6395, 0.8481, 0.6395, 0.8434, 0.6395, 0.8434, 0.6395, 0.8434, 0.6395, 0.8434, 0.6395, 0.8481, 0.6395, 0.8496, 0.6395, 0.8496, 0.6395, 0.8481, 0.6395, 0.8496, 0.6395, 0.8496, 0.6395, 0.8496, 0.6395, 0.8496, 0.6395, 0.8402, 0.6473, 0.8402, 0.6457, 0.8402, 0.6457, 0.8402, 0.6473, 0.8434, 0.6395, 0.8449, 0.6395, 0.8449, 0.6395, 0.8434, 0.6395, 0.652, 0.6297, 0.6535, 0.6297, 0.6535, 0.6297, 0.652, 0.6297, 0.884, 0.6375, 0.8855, 0.6375, 0.8855, 0.6375, 0.884, 0.6375, 0.8621, 0.666, 0.8606, 0.666, 0.8606, 0.666, 0.8621, 0.666, 0.859, 0.666, 0.8606, 0.666, 0.8606, 0.666, 0.859, 0.666, 0.8621, 0.666, 0.8606, 0.666, 0.8606, 0.666, 0.8621, 0.666, 0.859, 0.666, 0.8606, 0.666, 0.8606, 0.666, 0.859, 0.666, 0.8621, 0.666, 0.8606, 0.666, 0.8606, 0.666, 0.8621, 0.666, 0.8902, 0.6406, 0.8944, 0.6406, 0.8944, 0.6422, 0.8902, 0.6422, 0.6466, 0.6328, 0.6488, 0.6328, 0.6488, 0.6344, 0.6466, 0.6344, 0.8402, 0.6457, 0.8402, 0.6442, 0.8402, 0.6442, 0.8402, 0.6457, 0.884, 0.6375, 0.8855, 0.6375, 0.8855, 0.6375, 0.884, 0.6375, 0.8434, 0.6395, 0.8449, 0.6395, 0.8449, 0.6395, 0.8434, 0.6395, 0.884, 0.6375, 0.8855, 0.6375, 0.8855, 0.6375, 0.884, 0.6375, 0.652, 0.6297, 0.6535, 0.6297, 0.6535, 0.6297, 0.652, 0.6297, 0.8773, 0.6417, 0.8758, 0.6417, 0.8758, 0.6417, 0.8773, 0.6417, 0.6301, 0.622, 0.6316, 0.622, 0.6316, 0.626, 0.6301, 0.626, 0.8742, 0.6376, 0.8758, 0.6376, 0.8758, 0.6376, 0.8742, 0.6376, 0.8773, 0.6417, 0.8758, 0.6417, 0.8758, 0.6417, 0.8773, 0.6417, 0.8742, 0.6376, 0.8758, 0.6376, 0.8758, 0.6376, 0.8742, 0.6376, 0.8742, 0.6376, 0.8758, 0.6376, 0.8758, 0.6376, 0.8742, 0.6376, 0.8742, 0.6376, 0.8758, 0.6376, 0.8758, 0.6376, 0.8742, 0.6376, 0.8773, 0.6417, 0.8758, 0.6417, 0.8758, 0.6417, 0.8773, 0.6417, 0.6301, 0.6198, 0.6316, 0.6198, 0.6316, 0.622, 0.6301, 0.622, 0.652, 0.6198, 0.6535, 0.6198, 0.6535, 0.622, 0.652, 0.622, 0.652, 0.622, 0.6535, 0.622, 0.6535, 0.626, 0.652, 0.626, 0.8773, 0.6417, 0.8758, 0.6417, 0.8758, 0.6417, 0.8773, 0.6417, 0.6404, 0.6141, 0.6404, 0.6125, 0.6404, 0.6125, 0.6404, 0.6141, 0.6466, 0.6109, 0.6488, 0.6109, 0.6488, 0.6125, 0.6466, 0.6125, 0.6404, 0.6141, 0.6404, 0.6125, 0.6404, 0.6125, 0.6404, 0.6141, 0.6551, 0.6172, 0.6535, 0.6172, 0.6535, 0.6172, 0.6551, 0.6172, 0.6404, 0.6141, 0.6404, 0.6125, 0.6404, 0.6125, 0.6404, 0.6141, 0.6551, 0.6172, 0.6535, 0.6172, 0.6535, 0.6172, 0.6551, 0.6172, 0.6551, 0.6172, 0.6535, 0.6172, 0.6535, 0.6172, 0.6551, 0.6172, 0.6404, 0.6141, 0.6404, 0.6125, 0.6404, 0.6125, 0.6404, 0.6141, 0.6363, 0.6109, 0.6404, 0.6109, 0.6404, 0.6125, 0.6363, 0.6125, 0.652, 0.6297, 0.6535, 0.6297, 0.6535, 0.6297, 0.652, 0.6297, 0.6301, 0.626, 0.6316, 0.626, 0.6316, 0.6297, 0.6301, 0.6297, 0.652, 0.626, 0.6535, 0.626, 0.6535, 0.6297, 0.652, 0.6297, 0.6301, 0.6297, 0.6316, 0.6297, 0.6316, 0.6297, 0.6301, 0.6297, 0.8402, 0.6489, 0.8402, 0.6473, 0.8402, 0.6473, 0.8402, 0.6489, 0.8465, 0.6395, 0.8481, 0.6395, 0.8481, 0.6395, 0.8465, 0.6395, 0.8465, 0.6395, 0.8481, 0.6395, 0.8481, 0.6395, 0.8465, 0.6395, 0.6551, 0.6297, 0.6567, 0.6297, 0.6567, 0.6297, 0.6551, 0.6297, 0.8808, 0.6375, 0.8824, 0.6375, 0.8824, 0.6375, 0.8808, 0.6375, 0.8653, 0.666, 0.8637, 0.666, 0.8637, 0.666, 0.8653, 0.666, 0.8653, 0.666, 0.8637, 0.666, 0.8637, 0.666, 0.8653, 0.666, 0.8621, 0.666, 0.8637, 0.666, 0.8637, 0.666, 0.8621, 0.666, 0.8653, 0.666, 0.8637, 0.666, 0.8637, 0.666, 0.8653, 0.666, 0.8808, 0.6375, 0.8824, 0.6375, 0.8824, 0.6375, 0.8808, 0.6375, 0.8902, 0.6438, 0.8944, 0.6438, 0.8944, 0.6453, 0.8902, 0.6453, 0.6466, 0.636, 0.6488, 0.636, 0.6488, 0.6375, 0.6466, 0.6375, 0.8808, 0.6375, 0.8824, 0.6375, 0.8824, 0.6375, 0.8808, 0.6375, 0.6269, 0.6297, 0.6285, 0.6297, 0.6285, 0.6297, 0.6269, 0.6297, 0.6551, 0.6297, 0.6567, 0.6297, 0.6567, 0.6297, 0.6551, 0.6297, 0.8711, 0.6376, 0.8726, 0.6376, 0.8726, 0.6376, 0.8711, 0.6376, 0.8742, 0.6417, 0.8726, 0.6417, 0.8726, 0.6417, 0.8742, 0.6417, 0.6269, 0.622, 0.6285, 0.622, 0.6285, 0.626, 0.6269, 0.626, 0.8742, 0.6417, 0.8726, 0.6417, 0.8726, 0.6417, 0.8742, 0.6417, 0.8711, 0.6376, 0.8726, 0.6376, 0.8726, 0.6376, 0.8711, 0.6376, 0.8742, 0.6417, 0.8726, 0.6417, 0.8726, 0.6417, 0.8742, 0.6417, 0.8711, 0.6376, 0.8726, 0.6376, 0.8726, 0.6376, 0.8711, 0.6376, 0.8711, 0.6376, 0.8726, 0.6376, 0.8726, 0.6376, 0.8711, 0.6376, 0.8742, 0.6417, 0.8726, 0.6417, 0.8726, 0.6417, 0.8742, 0.6417, 0.6551, 0.6198, 0.6567, 0.6198, 0.6567, 0.622, 0.6551, 0.622, 0.6269, 0.6198, 0.6285, 0.6198, 0.6285, 0.622, 0.6269, 0.622, 0.6551, 0.622, 0.6567, 0.622, 0.6567, 0.626, 0.6551, 0.626, 0.6404, 0.6109, 0.6404, 0.6094, 0.6404, 0.6094, 0.6404, 0.6109, 0.6466, 0.6078, 0.6488, 0.6078, 0.6488, 0.6094, 0.6466, 0.6094, 0.8621, 0.666, 0.8637, 0.666, 0.8637, 0.666, 0.8621, 0.666, 0.6582, 0.6172, 0.6567, 0.6172, 0.6567, 0.6172, 0.6582, 0.6172, 0.6404, 0.6109, 0.6404, 0.6094, 0.6404, 0.6094, 0.6404, 0.6109, 0.6582, 0.6172, 0.6567, 0.6172, 0.6567, 0.6172, 0.6582, 0.6172, 0.6404, 0.6109, 0.6404, 0.6094, 0.6404, 0.6094, 0.6404, 0.6109, 0.6582, 0.6172, 0.6567, 0.6172, 0.6567, 0.6172, 0.6582, 0.6172, 0.6551, 0.6297, 0.6567, 0.6297, 0.6567, 0.6297, 0.6551, 0.6297, 0.6363, 0.6078, 0.6404, 0.6078, 0.6404, 0.6094, 0.6363, 0.6094, 0.6551, 0.626, 0.6567, 0.626, 0.6567, 0.6297, 0.6551, 0.6297, 0.6269, 0.626, 0.6285, 0.626, 0.6285, 0.6297, 0.6269, 0.6297, 0.6404, 0.6109, 0.6404, 0.6094, 0.6404, 0.6094, 0.6404, 0.6109, 0.8961, 0.6387, 0.8961, 0.6637, 0.8946, 0.6637, 0.8946, 0.6387, 0.8946, 0.6387, 0.8946, 0.6637, 0.893, 0.6637, 0.893, 0.6387, 0.893, 0.6387, 0.893, 0.6637, 0.8914, 0.6637, 0.8914, 0.6387, 0.8914, 0.6387, 0.8914, 0.6637, 0.8899, 0.6637, 0.8899, 0.6387, 0.8899, 0.6387, 0.8899, 0.6637, 0.8883, 0.6637, 0.8883, 0.6387, 0.8883, 0.6387, 0.8883, 0.6637, 0.8867, 0.6637, 0.8867, 0.6387, 0.8867, 0.6387, 0.8867, 0.6637, 0.8852, 0.6637, 0.8852, 0.6387, 0.8852, 0.6387, 0.8852, 0.6637, 0.8836, 0.6637, 0.8836, 0.6387, 0.8836, 0.6387, 0.8836, 0.6637, 0.882, 0.6637, 0.882, 0.6387, 0.882, 0.6387, 0.882, 0.6637, 0.8805, 0.6637, 0.8805, 0.6387, 0.8805, 0.6387, 0.8805, 0.6637, 0.8789, 0.6637, 0.8789, 0.6387, 0.8789, 0.6387, 0.8789, 0.6637, 0.8774, 0.6637, 0.8774, 0.6387, 0.8774, 0.6387, 0.8774, 0.6637, 0.8758, 0.6637, 0.8758, 0.6387, 0.8758, 0.6387, 0.8758, 0.6637, 0.8742, 0.6637, 0.8742, 0.6387, 0.8742, 0.6387, 0.8742, 0.6637, 0.8727, 0.6637, 0.8727, 0.6387, 0.8727, 0.6387, 0.8727, 0.6637, 0.8711, 0.6637, 0.8711, 0.6387, 0.8711, 0.6387, 0.8711, 0.6637, 0.8695, 0.6637, 0.8695, 0.6387, 0.8695, 0.6387, 0.8695, 0.6637, 0.868, 0.6637, 0.868, 0.6387, 0.868, 0.6387, 0.868, 0.6637, 0.8664, 0.6637, 0.8664, 0.6387, 0.8664, 0.6387, 0.8664, 0.6637, 0.8648, 0.6637, 0.8648, 0.6387, 0.8648, 0.6387, 0.8648, 0.6637, 0.8633, 0.6637, 0.8633, 0.6387, 0.8633, 0.6387, 0.8633, 0.6637, 0.8617, 0.6637, 0.8617, 0.6387, 0.8617, 0.6387, 0.8617, 0.6637, 0.8601, 0.6637, 0.8601, 0.6387, 0.8601, 0.6387, 0.8601, 0.6637, 0.8586, 0.6637, 0.8586, 0.6387, 0.8586, 0.6387, 0.8586, 0.6637, 0.857, 0.6637, 0.857, 0.6387, 0.857, 0.6387, 0.857, 0.6637, 0.8555, 0.6637, 0.8555, 0.6387, 0.8555, 0.6387, 0.8555, 0.6637, 0.8539, 0.6637, 0.8539, 0.6387, 0.8539, 0.6387, 0.8539, 0.6637, 0.8523, 0.6637, 0.8523, 0.6387, 0.8523, 0.6387, 0.8523, 0.6637, 0.8508, 0.6637, 0.8508, 0.6387, 0.8508, 0.6387, 0.8508, 0.6637, 0.8492, 0.6637, 0.8492, 0.6387, 0.8899, 0.6637, 0.8914, 0.6637, 0.8914, 0.6637, 0.8899, 0.6637, 0.8492, 0.6387, 0.8492, 0.6637, 0.8476, 0.6637, 0.8476, 0.6387, 0.8476, 0.6387, 0.8476, 0.6637, 0.8461, 0.6637, 0.8461, 0.6387, 0.6551, 0.6167, 0.6574, 0.6165, 0.6597, 0.6158, 0.6618, 0.6147, 0.6636, 0.6132, 0.6651, 0.6113, 0.6662, 0.6093, 0.6669, 0.607, 0.6671, 0.6047, 0.6669, 0.6023, 0.6662, 0.6001, 0.6651, 0.598, 0.6636, 0.5962, 0.6618, 0.5947, 0.6597, 0.5936, 0.6574, 0.5929, 0.6551, 0.5927, 0.6527, 0.5929, 0.6505, 0.5936, 0.6484, 0.5947, 0.6466, 0.5962, 0.6451, 0.598, 0.644, 0.6001, 0.6433, 0.6023, 0.6431, 0.6047, 0.6433, 0.607, 0.644, 0.6093, 0.6451, 0.6113, 0.6466, 0.6132, 0.6484, 0.6147, 0.6505, 0.6158, 0.6527, 0.6165, 0.8805, 0.6637, 0.882, 0.6637, 0.882, 0.6637, 0.8805, 0.6637, 0.8758, 0.6637, 0.8774, 0.6637, 0.8774, 0.6637, 0.8758, 0.6637, 0.8617, 0.6637, 0.8633, 0.6637, 0.8633, 0.6637, 0.8617, 0.6637, 0.8476, 0.6637, 0.8492, 0.6637, 0.8492, 0.6637, 0.8476, 0.6637, 0.882, 0.6637, 0.8836, 0.6637, 0.8836, 0.6637, 0.882, 0.6637, 0.868, 0.6637, 0.8695, 0.6637, 0.8695, 0.6637, 0.868, 0.6637, 0.8539, 0.6637, 0.8555, 0.6637, 0.8555, 0.6637, 0.8539, 0.6637, 0.8883, 0.6637, 0.8899, 0.6637, 0.8899, 0.6637, 0.8883, 0.6637, 0.8742, 0.6637, 0.8758, 0.6637, 0.8758, 0.6637, 0.8742, 0.6637, 0.8946, 0.6637, 0.8961, 0.6637, 0.8961, 0.6637, 0.8946, 0.6637, 0.8601, 0.6637, 0.8617, 0.6637, 0.8617, 0.6637, 0.8601, 0.6637, 0.8461, 0.6637, 0.8476, 0.6637, 0.8476, 0.6637, 0.8461, 0.6637, 0.8805, 0.6637, 0.882, 0.6637, 0.882, 0.6637, 0.8805, 0.6637, 0.8664, 0.6637, 0.868, 0.6637, 0.868, 0.6637, 0.8664, 0.6637, 0.8523, 0.6637, 0.8539, 0.6637, 0.8539, 0.6637, 0.8523, 0.6637, 0.8867, 0.6637, 0.8883, 0.6637, 0.8883, 0.6637, 0.8867, 0.6637, 0.8727, 0.6637, 0.8742, 0.6637, 0.8742, 0.6637, 0.8727, 0.6637, 0.8586, 0.6637, 0.8601, 0.6637, 0.8601, 0.6637, 0.8586, 0.6637, 0.893, 0.6637, 0.8946, 0.6637, 0.8946, 0.6637, 0.893, 0.6637, 0.8789, 0.6637, 0.8805, 0.6637, 0.8805, 0.6637, 0.8789, 0.6637, 0.8648, 0.6637, 0.8664, 0.6637, 0.8664, 0.6637, 0.8648, 0.6637, 0.8508, 0.6637, 0.8523, 0.6637, 0.8523, 0.6637, 0.8508, 0.6637, 0.8852, 0.6637, 0.8867, 0.6637, 0.8867, 0.6637, 0.8852, 0.6637, 0.8711, 0.6637, 0.8727, 0.6637, 0.8727, 0.6637, 0.8711, 0.6637, 0.857, 0.6637, 0.8586, 0.6637, 0.8586, 0.6637, 0.857, 0.6637, 0.8914, 0.6637, 0.893, 0.6637, 0.893, 0.6637, 0.8914, 0.6637, 0.8774, 0.6637, 0.8789, 0.6637, 0.8789, 0.6637, 0.8774, 0.6637, 0.8633, 0.6637, 0.8648, 0.6637, 0.8648, 0.6637, 0.8633, 0.6637, 0.8492, 0.6637, 0.8508, 0.6637, 0.8508, 0.6637, 0.8492, 0.6637, 0.8836, 0.6637, 0.8852, 0.6637, 0.8852, 0.6637, 0.8836, 0.6637, 0.8695, 0.6637, 0.8711, 0.6637, 0.8711, 0.6637, 0.8695, 0.6637, 0.8555, 0.6637, 0.857, 0.6637, 0.857, 0.6637, 0.8555, 0.6637, 0.8609, 0.6379, 0.8586, 0.6382, 0.8562, 0.6379, 0.854, 0.6373, 0.8519, 0.6361, 0.8501, 0.6347, 0.8486, 0.6328, 0.8475, 0.6308, 0.8468, 0.6285, 0.8466, 0.6262, 0.8468, 0.6238, 0.8475, 0.6216, 0.8486, 0.6195, 0.8501, 0.6177, 0.8519, 0.6162, 0.854, 0.6151, 0.8562, 0.6144, 0.8586, 0.6141, 0.8609, 0.6144, 0.8632, 0.6151, 0.8653, 0.6162, 0.8671, 0.6177, 0.8686, 0.6195, 0.8697, 0.6216, 0.8704, 0.6238, 0.8706, 0.6262, 0.8704, 0.6285, 0.8697, 0.6308, 0.8686, 0.6328, 0.8671, 0.6347, 0.8653, 0.6361, 0.8632, 0.6373, 0.8586, 0.6637, 0.8601, 0.6637, 0.8601, 0.6637, 0.8586, 0.6637, 0.8789, 0.6637, 0.8805, 0.6637, 0.8805, 0.6637, 0.8789, 0.6637, 0.857, 0.6637, 0.8586, 0.6637, 0.8586, 0.6637, 0.857, 0.6637, 0.8774, 0.6637, 0.8789, 0.6637, 0.8789, 0.6637, 0.8774, 0.6637, 0.8555, 0.6637, 0.857, 0.6637, 0.857, 0.6637, 0.8555, 0.6637, 0.8758, 0.6637, 0.8774, 0.6637, 0.8774, 0.6637, 0.8758, 0.6637, 0.8539, 0.6637, 0.8555, 0.6637, 0.8555, 0.6637, 0.8539, 0.6637, 0.8742, 0.6637, 0.8758, 0.6637, 0.8758, 0.6637, 0.8742, 0.6637, 0.8946, 0.6637, 0.8961, 0.6637, 0.8961, 0.6637, 0.8946, 0.6637, 0.8523, 0.6637, 0.8539, 0.6637, 0.8539, 0.6637, 0.8523, 0.6637, 0.8727, 0.6637, 0.8742, 0.6637, 0.8742, 0.6637, 0.8727, 0.6637, 0.893, 0.6637, 0.8946, 0.6637, 0.8946, 0.6637, 0.893, 0.6637, 0.8508, 0.6637, 0.8523, 0.6637, 0.8523, 0.6637, 0.8508, 0.6637, 0.8711, 0.6637, 0.8727, 0.6637, 0.8727, 0.6637, 0.8711, 0.6637, 0.8914, 0.6637, 0.893, 0.6637, 0.893, 0.6637, 0.8914, 0.6637, 0.8492, 0.6637, 0.8508, 0.6637, 0.8508, 0.6637, 0.8492, 0.6637, 0.8695, 0.6637, 0.8711, 0.6637, 0.8711, 0.6637, 0.8695, 0.6637, 0.8899, 0.6637, 0.8914, 0.6637, 0.8914, 0.6637, 0.8899, 0.6637, 0.8476, 0.6637, 0.8492, 0.6637, 0.8492, 0.6637, 0.8476, 0.6637, 0.868, 0.6637, 0.8695, 0.6637, 0.8695, 0.6637, 0.868, 0.6637, 0.8883, 0.6637, 0.8899, 0.6637, 0.8899, 0.6637, 0.8883, 0.6637, 0.8461, 0.6637, 0.8476, 0.6637, 0.8476, 0.6637, 0.8461, 0.6637, 0.8664, 0.6637, 0.868, 0.6637, 0.868, 0.6637, 0.8664, 0.6637, 0.8867, 0.6637, 0.8883, 0.6637, 0.8883, 0.6637, 0.8867, 0.6637, 0.8648, 0.6637, 0.8664, 0.6637, 0.8664, 0.6637, 0.8648, 0.6637, 0.8852, 0.6637, 0.8867, 0.6637, 0.8867, 0.6637, 0.8852, 0.6637, 0.8633, 0.6637, 0.8648, 0.6637, 0.8648, 0.6637, 0.8633, 0.6637, 0.8836, 0.6637, 0.8852, 0.6637, 0.8852, 0.6637, 0.8836, 0.6637, 0.8617, 0.6637, 0.8633, 0.6637, 0.8633, 0.6637, 0.8617, 0.6637, 0.882, 0.6637, 0.8836, 0.6637, 0.8836, 0.6637, 0.882, 0.6637, 0.8601, 0.6637, 0.8617, 0.6637, 0.8617, 0.6637, 0.8601, 0.6637, 0.6567, 0.622, 0.6582, 0.622, 0.6582, 0.626, 0.6567, 0.626, 0.6582, 0.622, 0.6613, 0.622, 0.6613, 0.626, 0.6582, 0.626, 0.6567, 0.626, 0.6567, 0.622, 0.6567, 0.622, 0.6567, 0.626, 0.6567, 0.622, 0.6582, 0.622, 0.6582, 0.622, 0.6567, 0.622, 0.6582, 0.622, 0.6613, 0.622, 0.6613, 0.622, 0.6582, 0.622, 0.6613, 0.626, 0.6582, 0.626, 0.6582, 0.626, 0.6613, 0.626, 0.6404, 0.6078, 0.6434, 0.6078, 0.6434, 0.6094, 0.6404, 0.6094, 0.6404, 0.636, 0.6434, 0.636, 0.6434, 0.6375, 0.6404, 0.6375, 0.6404, 0.6109, 0.6434, 0.6109, 0.6434, 0.6125, 0.6404, 0.6125, 0.6404, 0.6328, 0.6434, 0.6328, 0.6434, 0.6344, 0.6404, 0.6344, 0.8944, 0.6375, 0.8973, 0.6375, 0.8973, 0.6375, 0.8944, 0.6375, 0.6466, 0.5922, 0.6434, 0.5922, 0.6434, 0.5922, 0.6466, 0.5922, 0.6404, 0.6375, 0.6434, 0.6375, 0.6434, 0.6391, 0.6404, 0.6391, 0.8944, 0.6375, 0.8973, 0.6375, 0.8973, 0.6406, 0.8944, 0.6406, 0.6404, 0.6344, 0.6434, 0.6344, 0.6434, 0.636, 0.6404, 0.636, 0.8944, 0.6469, 0.8973, 0.6469, 0.8973, 0.65, 0.8944, 0.65, 0.6466, 0.5922, 0.6434, 0.5922, 0.6434, 0.5922, 0.6466, 0.5922, 0.8944, 0.6375, 0.8973, 0.6375, 0.8973, 0.6375, 0.8944, 0.6375, 0.6404, 0.6297, 0.6434, 0.6297, 0.6434, 0.6297, 0.6404, 0.6297, 0.6466, 0.5922, 0.6434, 0.5922, 0.6434, 0.5922, 0.6466, 0.5922, 0.8944, 0.6375, 0.8973, 0.6375, 0.8973, 0.6375, 0.8944, 0.6375, 0.6404, 0.6198, 0.6434, 0.6198, 0.6434, 0.622, 0.6404, 0.622, 0.6404, 0.5922, 0.6434, 0.5922, 0.6434, 0.5958, 0.6404, 0.5958, 0.6404, 0.622, 0.6434, 0.622, 0.6434, 0.626, 0.6404, 0.626, 0.6466, 0.6172, 0.6434, 0.6172, 0.6434, 0.6172, 0.6466, 0.6172, 0.6404, 0.6047, 0.6434, 0.6047, 0.6434, 0.6078, 0.6404, 0.6078, 0.6404, 0.6125, 0.6434, 0.6125, 0.6434, 0.6141, 0.6404, 0.6141, 0.6404, 0.6094, 0.6434, 0.6094, 0.6434, 0.6109, 0.6404, 0.6109, 0.6404, 0.6141, 0.6434, 0.6141, 0.6434, 0.6172, 0.6404, 0.6172, 0.6404, 0.6047, 0.6434, 0.6047, 0.6434, 0.6047, 0.6404, 0.6047, 0.6466, 0.6172, 0.6434, 0.6172, 0.6434, 0.6172, 0.6466, 0.6172, 0.6404, 0.6047, 0.6434, 0.6047, 0.6434, 0.6047, 0.6404, 0.6047, 0.6404, 0.6047, 0.6434, 0.6047, 0.6434, 0.6047, 0.6404, 0.6047, 0.6466, 0.6172, 0.6434, 0.6172, 0.6434, 0.6172, 0.6466, 0.6172, 0.6404, 0.6047, 0.6434, 0.6047, 0.6434, 0.6047, 0.6404, 0.6047, 0.6466, 0.6172, 0.6434, 0.6172, 0.6434, 0.6172, 0.6466, 0.6172, 0.6466, 0.5922, 0.6434, 0.5922, 0.6434, 0.5922, 0.6466, 0.5922, 0.6404, 0.626, 0.6434, 0.626, 0.6434, 0.6297, 0.6404, 0.6297, 0.6404, 0.6021, 0.6434, 0.6021, 0.6434, 0.6047, 0.6404, 0.6047, 0.6488, 0.5922, 0.6466, 0.5922, 0.6466, 0.5922, 0.6488, 0.5922, 0.6488, 0.6172, 0.6466, 0.6172, 0.6466, 0.6172, 0.6488, 0.6172, 0.6488, 0.6172, 0.6466, 0.6172, 0.6466, 0.6172, 0.6488, 0.6172, 0.6488, 0.6172, 0.6466, 0.6172, 0.6466, 0.6172, 0.6488, 0.6172, 0.6488, 0.6172, 0.6466, 0.6172, 0.6466, 0.6172, 0.6488, 0.6172, 0.6488, 0.5922, 0.6466, 0.5922, 0.6466, 0.5922, 0.6488, 0.5922, 0.6488, 0.5922, 0.6466, 0.5922, 0.6466, 0.5922, 0.6488, 0.5922, 0.6488, 0.5922, 0.6466, 0.5922, 0.6466, 0.5922, 0.6488, 0.5922, 0.6434, 0.6078, 0.6466, 0.6078, 0.6466, 0.6094, 0.6434, 0.6094, 0.6434, 0.636, 0.6466, 0.636, 0.6466, 0.6375, 0.6434, 0.6375, 0.6434, 0.6109, 0.6466, 0.6109, 0.6466, 0.6125, 0.6434, 0.6125, 0.6434, 0.6328, 0.6466, 0.6328, 0.6466, 0.6344, 0.6434, 0.6344, 0.6434, 0.6297, 0.6466, 0.6297, 0.6466, 0.6297, 0.6434, 0.6297, 0.6434, 0.6375, 0.6466, 0.6375, 0.6466, 0.6391, 0.6434, 0.6391, 0.6434, 0.6297, 0.6466, 0.6297, 0.6466, 0.6328, 0.6434, 0.6328, 0.6434, 0.6344, 0.6466, 0.6344, 0.6466, 0.636, 0.6434, 0.636, 0.6434, 0.6391, 0.6466, 0.6391, 0.6466, 0.6422, 0.6434, 0.6422, 0.6434, 0.6297, 0.6466, 0.6297, 0.6466, 0.6297, 0.6434, 0.6297, 0.6434, 0.6297, 0.6466, 0.6297, 0.6466, 0.6297, 0.6434, 0.6297, 0.6434, 0.6297, 0.6466, 0.6297, 0.6466, 0.6297, 0.6434, 0.6297, 0.9032, 0.6339, 0.9032, 0.6298, 0.9032, 0.6298, 0.9032, 0.6339, 0.6434, 0.5922, 0.6466, 0.5922, 0.6466, 0.5958, 0.6434, 0.5958, 0.9063, 0.6276, 0.9063, 0.6298, 0.9063, 0.6298, 0.9063, 0.6276, 0.6434, 0.6047, 0.6466, 0.6047, 0.6466, 0.6078, 0.6434, 0.6078, 0.6434, 0.6125, 0.6466, 0.6125, 0.6466, 0.6141, 0.6434, 0.6141, 0.6434, 0.6094, 0.6466, 0.6094, 0.6466, 0.6109, 0.6434, 0.6109, 0.6434, 0.6141, 0.6466, 0.6141, 0.6466, 0.6172, 0.6434, 0.6172, 0.6434, 0.6047, 0.6466, 0.6047, 0.6466, 0.6047, 0.6434, 0.6047, 0.6434, 0.6047, 0.6466, 0.6047, 0.6466, 0.6047, 0.6434, 0.6047, 0.6434, 0.6047, 0.6466, 0.6047, 0.6466, 0.6047, 0.6434, 0.6047, 0.6434, 0.6047, 0.6466, 0.6047, 0.6466, 0.6047, 0.6434, 0.6047, 0.9063, 0.6339, 0.9063, 0.6375, 0.9063, 0.6375, 0.9063, 0.6339, 0.6434, 0.6021, 0.6466, 0.6021, 0.6466, 0.6047, 0.6434, 0.6047, 0.6434, 0.5999, 0.6466, 0.5999, 0.6466, 0.6021, 0.6434, 0.6021, 0.6434, 0.6172, 0.6466, 0.6172, 0.6466, 0.6198, 0.6434, 0.6198, 0.6404, 0.5999, 0.6434, 0.5999, 0.6434, 0.6021, 0.6404, 0.6021, 0.6404, 0.6172, 0.6434, 0.6172, 0.6434, 0.6198, 0.6404, 0.6198, 0.6269, 0.6172, 0.6285, 0.6172, 0.6285, 0.6198, 0.6269, 0.6198, 0.6551, 0.6172, 0.6567, 0.6172, 0.6567, 0.6198, 0.6551, 0.6198, 0.652, 0.6172, 0.6535, 0.6172, 0.6535, 0.6198, 0.652, 0.6198, 0.6301, 0.6172, 0.6316, 0.6172, 0.6316, 0.6198, 0.6301, 0.6198, 0.6363, 0.6172, 0.6404, 0.6172, 0.6404, 0.6198, 0.6363, 0.6198, 0.6567, 0.6172, 0.6582, 0.6172, 0.6582, 0.6198, 0.6567, 0.6198, 0.6238, 0.6172, 0.6269, 0.6172, 0.6269, 0.6198, 0.6238, 0.6198, 0.6316, 0.6172, 0.6332, 0.6172, 0.6332, 0.6198, 0.6316, 0.6198, 0.6488, 0.6172, 0.652, 0.6172, 0.652, 0.6198, 0.6488, 0.6198, 0.6535, 0.6172, 0.6551, 0.6172, 0.6551, 0.6198, 0.6535, 0.6198, 0.6285, 0.6172, 0.6301, 0.6172, 0.6301, 0.6198, 0.6285, 0.6198, 0.6466, 0.6172, 0.6488, 0.6172, 0.6488, 0.6198, 0.6466, 0.6198, 0.6332, 0.6172, 0.6363, 0.6172, 0.6363, 0.6198, 0.6332, 0.6198, 0.6582, 0.6172, 0.6613, 0.6172, 0.6613, 0.6198, 0.6582, 0.6198, 0.6363, 0.5999, 0.6404, 0.5999, 0.6404, 0.6021, 0.6363, 0.6021, 0.6466, 0.5999, 0.6488, 0.5999, 0.6488, 0.6021, 0.6466, 0.6021, 0.9032, 0.6276, 0.9063, 0.6276, 0.9063, 0.6298, 0.9032, 0.6298, 0.9032, 0.6298, 0.9063, 0.6298, 0.9063, 0.6339, 0.9032, 0.6339, 0.9032, 0.6339, 0.9063, 0.6339, 0.9063, 0.6375, 0.9032, 0.6375, 0.9032, 0.6298, 0.9032, 0.6276, 0.9032, 0.6276, 0.9032, 0.6298, 0.9032, 0.6276, 0.9063, 0.6276, 0.9063, 0.6276, 0.9032, 0.6276, 0.9032, 0.6375, 0.9032, 0.6339, 0.9032, 0.6339, 0.9032, 0.6375, 0.9063, 0.6298, 0.9063, 0.6339, 0.9063, 0.6339, 0.9063, 0.6298, 0.9063, 0.6375, 0.9032, 0.6375, 0.9032, 0.6375, 0.9063, 0.6375])
me_cube.materials.append(mat_material)
me_cube.use_mirror_vertex_groups = False
me_cube.update()
me_cube_001 = bpy.data.meshes.new('Cube.001')
me_cube_001.from_pydata([(0.8058, -0.3746, 1.613), (0.4332, -0.3746, 1.613), (0.8058, -0.364, 1.648), (0.4332, -0.364, 1.648), (0.8058, -0.3604, 1.684), (0.4332, -0.3604, 1.684), (0.4332, -0.3918, 1.581), (0.8058, -0.3918, 1.581), (0.4332, -0.415, 1.552), (0.8058, -0.415, 1.552), (0.4332, -0.4432, 1.529), (0.8058, -0.4432, 1.529), (0.4332, -0.4754, 1.512), (0.8058, -0.4754, 1.512), (0.4332, -0.5104, 1.501), (0.8058, -0.5104, 1.501), (0.4332, -0.5467, 1.498), (0.8058, -0.5467, 1.498), (0.4332, -0.5831, 1.501), (0.8058, -0.5831, 1.501), (0.4332, -0.618, 1.512), (0.8058, -0.618, 1.512), (0.4332, -0.6502, 1.529), (0.8058, -0.6502, 1.529), (0.4332, -0.6785, 1.552), (0.8058, -0.6785, 1.552), (0.4332, -0.7016, 1.581), (0.8058, -0.7016, 1.581), (0.4332, -0.7188, 1.613), (0.8058, -0.7188, 1.613), (0.4332, -0.7294, 1.648), (0.8058, -0.7294, 1.648), (0.4332, -0.733, 1.684), (0.8058, -0.733, 1.684), (0.4332, -0.7294, 1.72), (0.8058, -0.7294, 1.72), (0.4332, -0.7188, 1.755), (0.8058, -0.7188, 1.755), (0.4332, -0.7016, 1.788), (0.8058, -0.7016, 1.788), (0.4332, -0.6785, 1.816), (0.8058, -0.6785, 1.816), (0.4332, -0.6502, 1.839), (0.8058, -0.6502, 1.839), (0.4332, -0.618, 1.856), (0.8058, -0.618, 1.856), (0.4332, -0.5831, 1.867), (0.8058, -0.5831, 1.867), (0.4332, -0.5467, 1.87), (0.8058, -0.5467, 1.87), (0.4332, -0.5104, 1.867), (0.8058, -0.5104, 1.867), (0.4332, -0.4754, 1.856), (0.8058, -0.4754, 1.856), (0.4332, -0.4432, 1.839), (0.8058, -0.4432, 1.839), (0.4332, -0.415, 1.816), (0.8058, -0.415, 1.816), (0.4332, -0.3918, 1.788), (0.8058, -0.3918, 1.788), (0.4332, -0.3746, 1.755), (0.8058, -0.3746, 1.755), (0.4332, -0.364, 1.72), (0.8058, -0.364, 1.72)], [], [(3, 2, 0, 1), (5, 4, 2, 3), (1, 0, 7, 6), (6, 7, 9, 8), (8, 9, 11, 10), (10, 11, 13, 12), (12, 13, 15, 14), (14, 15, 17, 16), (16, 17, 19, 18), (18, 19, 21, 20), (20, 21, 23, 22), (22, 23, 25, 24), (24, 25, 27, 26), (26, 27, 29, 28), (28, 29, 31, 30), (30, 31, 33, 32), (32, 33, 35, 34), (34, 35, 37, 36), (36, 37, 39, 38), (38, 39, 41, 40), (40, 41, 43, 42), (42, 43, 45, 44), (44, 45, 47, 46), (46, 47, 49, 48), (48, 49, 51, 50), (50, 51, 53, 52), (52, 53, 55, 54), (54, 55, 57, 56), (56, 57, 59, 58), (58, 59, 61, 60), (3, 1, 6, 8, 10, 12, 14, 16, 18, 20, 22, 24, 26, 28, 30, 32, 34, 36, 38, 40, 42, 44, 46, 48, 50, 52, 54, 56, 58, 60, 62, 5), (60, 61, 63, 62), (62, 63, 4, 5), (0, 2, 4, 63, 61, 59, 57, 55, 53, 51, 49, 47, 45, 43, 41, 39, 37, 35, 33, 31, 29, 27, 25, 23, 21, 19, 17, 15, 13, 11, 9, 7)])
_uv = me_cube_001.uv_layers.new(name='UVMap')
_uv.uv.foreach_set('vector', [0.906, 0.622, 0.906, 0.6432, 0.9046, 0.6432, 0.9046, 0.622, 0.9046, 0.622, 0.9046, 0.6432, 0.9033, 0.6432, 0.9033, 0.622, 0.9033, 0.622, 0.9033, 0.6432, 0.902, 0.6432, 0.902, 0.622, 0.902, 0.622, 0.902, 0.6432, 0.9007, 0.6432, 0.9007, 0.622, 0.9007, 0.622, 0.9007, 0.6432, 0.8993, 0.6432, 0.8993, 0.622, 0.8993, 0.622, 0.8993, 0.6432, 0.898, 0.6432, 0.898, 0.622, 0.898, 0.622, 0.898, 0.6432, 0.8967, 0.6432, 0.8967, 0.622, 0.8967, 0.622, 0.8967, 0.6432, 0.8954, 0.6432, 0.8954, 0.622, 0.8954, 0.622, 0.8954, 0.6432, 0.894, 0.6432, 0.894, 0.622, 0.894, 0.622, 0.894, 0.6432, 0.8927, 0.6432, 0.8927, 0.622, 0.8927, 0.622, 0.8927, 0.6432, 0.8914, 0.6432, 0.8914, 0.622, 0.8914, 0.622, 0.8914, 0.6432, 0.8901, 0.6432, 0.8901, 0.622, 0.8901, 0.622, 0.8901, 0.6432, 0.8887, 0.6432, 0.8887, 0.622, 0.8887, 0.622, 0.8887, 0.6432, 0.8874, 0.6432, 0.8874, 0.622, 0.8874, 0.622, 0.8874, 0.6432, 0.8861, 0.6432, 0.8861, 0.622, 0.8861, 0.622, 0.8861, 0.6432, 0.8848, 0.6432, 0.8848, 0.622, 0.8848, 0.622, 0.8848, 0.6432, 0.8834, 0.6432, 0.8834, 0.622, 0.8834, 0.622, 0.8834, 0.6432, 0.8821, 0.6432, 0.8821, 0.622, 0.8821, 0.622, 0.8821, 0.6432, 0.8808, 0.6432, 0.8808, 0.622, 0.8808, 0.622, 0.8808, 0.6432, 0.8795, 0.6432, 0.8795, 0.622, 0.8795, 0.622, 0.8795, 0.6432, 0.8781, 0.6432, 0.8781, 0.622, 0.8781, 0.622, 0.8781, 0.6432, 0.8768, 0.6432, 0.8768, 0.622, 0.8768, 0.622, 0.8768, 0.6432, 0.8755, 0.6432, 0.8755, 0.622, 0.8755, 0.622, 0.8755, 0.6432, 0.8742, 0.6432, 0.8742, 0.622, 0.8742, 0.622, 0.8742, 0.6432, 0.8728, 0.6432, 0.8728, 0.622, 0.8728, 0.622, 0.8728, 0.6432, 0.8715, 0.6432, 0.8715, 0.622, 0.8715, 0.622, 0.8715, 0.6432, 0.8702, 0.6432, 0.8702, 0.622, 0.8702, 0.622, 0.8702, 0.6432, 0.8689, 0.6432, 0.8689, 0.622, 0.8689, 0.622, 0.8689, 0.6432, 0.8675, 0.6432, 0.8675, 0.622, 0.8675, 0.622, 0.8675, 0.6432, 0.8662, 0.6432, 0.8662, 0.622, 0.8973, 0.6214, 0.8993, 0.6208, 0.901, 0.6198, 0.9026, 0.6186, 0.9038, 0.617, 0.9048, 0.6153, 0.9053, 0.6134, 0.9055, 0.6114, 0.9053, 0.6094, 0.9048, 0.6075, 0.9038, 0.6057, 0.9026, 0.6042, 0.901, 0.6029, 0.8993, 0.602, 0.8973, 0.6014, 0.8954, 0.6012, 0.8934, 0.6014, 0.8915, 0.602, 0.8897, 0.6029, 0.8882, 0.6042, 0.8869, 0.6057, 0.886, 0.6075, 0.8854, 0.6094, 0.8852, 0.6114, 0.8854, 0.6134, 0.886, 0.6153, 0.8869, 0.617, 0.8882, 0.6186, 0.8897, 0.6198, 0.8915, 0.6208, 0.8934, 0.6214, 0.8954, 0.6216, 0.8662, 0.622, 0.8662, 0.6432, 0.8649, 0.6432, 0.8649, 0.622, 0.8649, 0.622, 0.8649, 0.6432, 0.8636, 0.6432, 0.8636, 0.622, 0.8781, 0.6208, 0.8762, 0.6214, 0.8742, 0.6216, 0.8722, 0.6214, 0.8703, 0.6208, 0.8685, 0.6198, 0.867, 0.6186, 0.8657, 0.617, 0.8648, 0.6153, 0.8642, 0.6134, 0.864, 0.6114, 0.8642, 0.6094, 0.8648, 0.6075, 0.8657, 0.6057, 0.867, 0.6042, 0.8685, 0.6029, 0.8703, 0.602, 0.8722, 0.6014, 0.8742, 0.6012, 0.8762, 0.6014, 0.8781, 0.602, 0.8798, 0.6029, 0.8814, 0.6042, 0.8826, 0.6057, 0.8836, 0.6075, 0.8841, 0.6094, 0.8843, 0.6114, 0.8841, 0.6134, 0.8836, 0.6153, 0.8826, 0.617, 0.8814, 0.6186, 0.8798, 0.6198])
me_cube_001.materials.append(mat_material_002)
me_cube_001.update()
me_cube_002 = bpy.data.meshes.new('Cube.002')
me_cube_002.from_pydata([(-1.0, -1.0, -1.0), (-1.0, -1.0, 1.0), (-1.0, 1.0, -1.0), (-1.0, 1.0, 1.0), (1.0, -1.0, -1.0), (1.0, -1.0, 1.0), (1.0, 1.0, -1.0), (1.0, 1.0, 1.0)], [], [(0, 1, 3, 2), (2, 3, 7, 6), (6, 7, 5, 4), (4, 5, 1, 0), (2, 6, 4, 0), (7, 3, 1, 5)])
_uv = me_cube_002.uv_layers.new(name='UVMap')
_uv.uv.foreach_set('vector', [0.8815, 0.5945, 0.9036, 0.5945, 0.9036, 0.6166, 0.8815, 0.6166, 0.8815, 0.6166, 0.9036, 0.6166, 0.9036, 0.6387, 0.8815, 0.6387, 0.8815, 0.6387, 0.9036, 0.6387, 0.9036, 0.6608, 0.8815, 0.6608, 0.8815, 0.6608, 0.9036, 0.6608, 0.9036, 0.6829, 0.8815, 0.6829, 0.8594, 0.6387, 0.8815, 0.6387, 0.8815, 0.6608, 0.8594, 0.6608, 0.9036, 0.6387, 0.9257, 0.6387, 0.9257, 0.6608, 0.9036, 0.6608])
me_cube_002.materials.append(mat_material_003)
me_cube_002.update()
me_cube_003 = bpy.data.meshes.new('Cube.003')
me_cube_003.from_pydata([(-1.0, -1.0, -5.769), (-1.0, -1.0, 1.0), (-1.0, 1.731, -5.769), (-1.0, 1.731, 1.0), (1.0, -1.0, -5.769), (1.0, -1.0, 1.0), (1.0, 1.731, -5.769), (1.0, 1.731, 1.0), (-0.4229, -2.206, 5.753), (-0.4229, -2.206, 6.11), (-0.4229, -1.361, 5.753), (-0.4229, -1.361, 6.11), (0.4229, -2.206, 5.753), (0.4229, -2.206, 6.11), (0.4229, -1.361, 5.753), (0.4229, -1.361, 6.11), (-0.4229, -2.752, 5.753), (-0.4229, -2.752, 6.11), (0.4229, -2.752, 6.11), (0.4229, -2.752, 5.753), (-0.4229, -3.341, 5.417), (-0.4229, -3.341, 5.775), (0.4229, -3.341, 5.775), (0.4229, -3.341, 5.417), (-0.4229, -4.478, 5.417), (-0.4229, -4.478, 5.775), (0.4229, -4.478, 5.775), (0.4229, -4.478, 5.417), (-0.4229, -4.721, 5.487), (-0.4229, -4.721, 5.845), (0.4229, -4.721, 5.845), (0.4229, -4.721, 5.487), (-0.4229, -5.066, 5.644), (-0.4229, -4.918, 5.969), (0.4229, -4.918, 5.969), (0.4229, -5.066, 5.644), (-0.4229, -5.475, 6.017), (-0.4229, -5.221, 6.27), (0.4229, -5.221, 6.27), (0.4229, -5.475, 6.017), (-0.4229, -5.583, 6.14), (-0.4229, -5.262, 6.296), (0.4229, -5.262, 6.296), (0.4229, -5.583, 6.14), (-0.4229, -5.63, 6.439), (-0.4229, -5.272, 6.445), (0.4229, -5.272, 6.445), (0.4229, -5.63, 6.439), (-0.4229, -5.664, 8.637), (-0.4229, -5.306, 8.642), (0.4229, -5.306, 8.642), (0.4229, -5.664, 8.637), (-0.2069, -2.78, 7.818), (-0.2069, -2.922, 8.833), (-0.2069, -2.366, 7.818), (-0.2069, -2.508, 8.833), (0.2069, -2.78, 7.818), (0.2069, -2.922, 8.833), (0.2069, -2.366, 7.818), (0.2069, -2.508, 8.833), (-0.2069, -2.366, 7.297), (-0.2069, -2.78, 7.297), (0.2069, -2.366, 7.297), (0.2069, -2.78, 7.297), (-0.2069, -2.565, 6.812), (-0.2069, -2.979, 6.812), (0.2069, -2.565, 6.812), (0.2069, -2.979, 6.812), (-0.2069, -2.93, 6.286), (-0.2069, -3.244, 6.557), (0.2069, -2.93, 6.286), (0.2069, -3.244, 6.557)], [], [(0, 1, 3, 2), (2, 3, 7, 6), (6, 7, 5, 4), (4, 5, 1, 0), (2, 6, 4, 0), (7, 3, 1, 5), (8, 9, 11, 10), (18, 17, 21, 22), (14, 15, 13, 12), (13, 9, 17, 18), (10, 14, 12, 8), (15, 11, 9, 13), (12, 13, 18, 19), (9, 8, 16, 17), (8, 12, 19, 16), (20, 23, 27, 24), (19, 18, 22, 23), (16, 19, 23, 20), (17, 16, 20, 21), (24, 27, 31, 28), (21, 20, 24, 25), (22, 21, 25, 26), (23, 22, 26, 27), (30, 29, 33, 34), (25, 24, 28, 29), (26, 25, 29, 30), (27, 26, 30, 31), (33, 32, 36, 37), (31, 30, 34, 35), (28, 31, 35, 32), (29, 28, 32, 33), (38, 37, 41, 42), (34, 33, 37, 38), (35, 34, 38, 39), (32, 35, 39, 36), (40, 43, 47, 44), (39, 38, 42, 43), (36, 39, 43, 40), (37, 36, 40, 41), (46, 45, 49, 50), (41, 40, 44, 45), (42, 41, 45, 46), (43, 42, 46, 47), (51, 50, 49, 48), (47, 46, 50, 51), (44, 47, 51, 48), (45, 44, 48, 49), (52, 53, 55, 54), (54, 55, 59, 58), (58, 59, 57, 56), (56, 57, 53, 52), (54, 58, 62, 60), (59, 55, 53, 57), (63, 61, 65, 67), (52, 54, 60, 61), (58, 56, 63, 62), (56, 52, 61, 63), (66, 67, 71, 70), (60, 62, 66, 64), (62, 63, 67, 66), (61, 60, 64, 65), (68, 70, 71, 69), (65, 64, 68, 69), (67, 65, 69, 71), (64, 66, 70, 68)])
_uv = me_cube_003.uv_layers.new(name='UVMap')
_uv.uv.foreach_set('vector', [0.1489, 0.08969, 0.1636, 0.08969, 0.1636, 0.1044, 0.1489, 0.1044, 0.1489, 0.1044, 0.1636, 0.1044, 0.1636, 0.1191, 0.1489, 0.1191, 0.1489, 0.1191, 0.1636, 0.1191, 0.1636, 0.1339, 0.1489, 0.1339, 0.1489, 0.1339, 0.1636, 0.1339, 0.1636, 0.1486, 0.1489, 0.1486, 0.1342, 0.1191, 0.1489, 0.1191, 0.1489, 0.1339, 0.1342, 0.1339, 0.6031, 0.6172, 0.6178, 0.6172, 0.6178, 0.6319, 0.6031, 0.6319, 0.5883, 0.5877, 0.6031, 0.5877, 0.6031, 0.6025, 0.5883, 0.6025, 0.6031, 0.6319, 0.6178, 0.6319, 0.6178, 0.6319, 0.6031, 0.6319, 0.5883, 0.6172, 0.6031, 0.6172, 0.6031, 0.6319, 0.5883, 0.6319, 0.6031, 0.6319, 0.6178, 0.6319, 0.6178, 0.6319, 0.6031, 0.6319, 0.5736, 0.6172, 0.5883, 0.6172, 0.5883, 0.6319, 0.5736, 0.6319, 0.6031, 0.6172, 0.6178, 0.6172, 0.6178, 0.6319, 0.6031, 0.6319, 0.5883, 0.6319, 0.6031, 0.6319, 0.6031, 0.6319, 0.5883, 0.6319, 0.6031, 0.5877, 0.5883, 0.5877, 0.5883, 0.5877, 0.6031, 0.5877, 0.5736, 0.6319, 0.5883, 0.6319, 0.5883, 0.6319, 0.5736, 0.6319, 0.5736, 0.6319, 0.5883, 0.6319, 0.5883, 0.6319, 0.5736, 0.6319, 0.5883, 0.6319, 0.6031, 0.6319, 0.6031, 0.6319, 0.5883, 0.6319, 0.5736, 0.6319, 0.5883, 0.6319, 0.5883, 0.6319, 0.5736, 0.6319, 0.6031, 0.5877, 0.5883, 0.5877, 0.5883, 0.5877, 0.6031, 0.5877, 0.5736, 0.6319, 0.5883, 0.6319, 0.5883, 0.6319, 0.5736, 0.6319, 0.6031, 0.5877, 0.5883, 0.5877, 0.5883, 0.5877, 0.6031, 0.5877, 0.6031, 0.6319, 0.6178, 0.6319, 0.6178, 0.6319, 0.6031, 0.6319, 0.5883, 0.6319, 0.6031, 0.6319, 0.6031, 0.6319, 0.5883, 0.6319, 0.6031, 0.6319, 0.6178, 0.6319, 0.6178, 0.6319, 0.6031, 0.6319, 0.6031, 0.5877, 0.5883, 0.5877, 0.5883, 0.5877, 0.6031, 0.5877, 0.6031, 0.6319, 0.6178, 0.6319, 0.6178, 0.6319, 0.6031, 0.6319, 0.5883, 0.6319, 0.6031, 0.6319, 0.6031, 0.6319, 0.5883, 0.6319, 0.6031, 0.5877, 0.5883, 0.5877, 0.5883, 0.5877, 0.6031, 0.5877, 0.5883, 0.6319, 0.6031, 0.6319, 0.6031, 0.6319, 0.5883, 0.6319, 0.5736, 0.6319, 0.5883, 0.6319, 0.5883, 0.6319, 0.5736, 0.6319, 0.6031, 0.5877, 0.5883, 0.5877, 0.5883, 0.5877, 0.6031, 0.5877, 0.6031, 0.6319, 0.6178, 0.6319, 0.6178, 0.6319, 0.6031, 0.6319, 0.6031, 0.6319, 0.6178, 0.6319, 0.6178, 0.6319, 0.6031, 0.6319, 0.5883, 0.6319, 0.6031, 0.6319, 0.6031, 0.6319, 0.5883, 0.6319, 0.5736, 0.6319, 0.5883, 0.6319, 0.5883, 0.6319, 0.5736, 0.6319, 0.5736, 0.6319, 0.5883, 0.6319, 0.5883, 0.6319, 0.5736, 0.6319, 0.5883, 0.6319, 0.6031, 0.6319, 0.6031, 0.6319, 0.5883, 0.6319, 0.5736, 0.6319, 0.5883, 0.6319, 0.5883, 0.6319, 0.5736, 0.6319, 0.6031, 0.5877, 0.5883, 0.5877, 0.5883, 0.5877, 0.6031, 0.5877, 0.6031, 0.6319, 0.6178, 0.6319, 0.6178, 0.6319, 0.6031, 0.6319, 0.6031, 0.5877, 0.5883, 0.5877, 0.5883, 0.5877, 0.6031, 0.5877, 0.6031, 0.6319, 0.6178, 0.6319, 0.6178, 0.6319, 0.6031, 0.6319, 0.5883, 0.6319, 0.6031, 0.6319, 0.6031, 0.6319, 0.5883, 0.6319, 0.5883, 0.6319, 0.6031, 0.6319, 0.6031, 0.6466, 0.5883, 0.6466, 0.5883, 0.6319, 0.6031, 0.6319, 0.6031, 0.6319, 0.5883, 0.6319, 0.5736, 0.6319, 0.5883, 0.6319, 0.5883, 0.6319, 0.5736, 0.6319, 0.6031, 0.5877, 0.5883, 0.5877, 0.5883, 0.5877, 0.6031, 0.5877, 0.5883, 0.5877, 0.6031, 0.5877, 0.6031, 0.6025, 0.5883, 0.6025, 0.5883, 0.6025, 0.6031, 0.6025, 0.6031, 0.6172, 0.5883, 0.6172, 0.5883, 0.6172, 0.6031, 0.6172, 0.6031, 0.6319, 0.5883, 0.6319, 0.5883, 0.6319, 0.6031, 0.6319, 0.6031, 0.6466, 0.5883, 0.6466, 0.5883, 0.6025, 0.5883, 0.6172, 0.5883, 0.6172, 0.5883, 0.6025, 0.6031, 0.6172, 0.6178, 0.6172, 0.6178, 0.6319, 0.6031, 0.6319, 0.5883, 0.6319, 0.5883, 0.6466, 0.5883, 0.6466, 0.5883, 0.6319, 0.5883, 0.5877, 0.5883, 0.6025, 0.5883, 0.6025, 0.5883, 0.5877, 0.5883, 0.6172, 0.5883, 0.6319, 0.5883, 0.6319, 0.5883, 0.6172, 0.5883, 0.6319, 0.5883, 0.6466, 0.5883, 0.6466, 0.5883, 0.6319, 0.5883, 0.6172, 0.5883, 0.6319, 0.5883, 0.6319, 0.5883, 0.6172, 0.5883, 0.6025, 0.5883, 0.6172, 0.5883, 0.6172, 0.5883, 0.6025, 0.5883, 0.6172, 0.5883, 0.6319, 0.5883, 0.6319, 0.5883, 0.6172, 0.5883, 0.5877, 0.5883, 0.6025, 0.5883, 0.6025, 0.5883, 0.5877, 0.5736, 0.6172, 0.5883, 0.6172, 0.5883, 0.6319, 0.5736, 0.6319, 0.5883, 0.5877, 0.5883, 0.6025, 0.5883, 0.6025, 0.5883, 0.5877, 0.5883, 0.6319, 0.5883, 0.6466, 0.5883, 0.6466, 0.5883, 0.6319, 0.5883, 0.6025, 0.5883, 0.6172, 0.5883, 0.6172, 0.5883, 0.6025])
me_cube_003.materials.append(mat_material_001)
me_cube_003.update()

# ---- objects
ob_gun = bpy.data.objects.new('Gun', me_cube)
ob_charging_handel = bpy.data.objects.new('Charging Handel', me_cube_001)
ob_bolt = bpy.data.objects.new('Bolt', me_cube_002)
ob_cube = bpy.data.objects.new('Cube', me_cube_003)

# ---- transforms, parenting, visibility, modifiers, constraints
ob_gun.location = (0.0, 0.0, 1.445)
ob_gun.scale = (0.6457, 0.6457, 0.6457)
ob_gun.lock_rotations_4d = False
ob_gun.empty_display_type = 'ARROWS'
ob_gun.color = (1.0, 1.0, 1.0, 0.2571)
ob_gun.lineart.crease_threshold = 0.0
ob_charging_handel.location = (0.0, 0.0, 0.0)
ob_bolt.location = (0.0, 0.7958, 1.44)
ob_bolt.scale = (0.5504, 0.5504, 0.5504)
ob_cube.location = (0.0, 0.6455, -1.465)
ob_cube.scale = (0.2643, 0.2643, 0.2643)

# ---- collection membership
col_collection.objects.link(ob_gun)
col_collection.objects.link(ob_charging_handel)
col_collection.objects.link(ob_bolt)
col_collection.objects.link(ob_cube)

# ---- scene / render settings (as saved in the file)
scene.frame_start = 1; scene.frame_end = 250; scene.frame_set(1)
scene.render.engine = 'BLENDER_EEVEE_NEXT'
scene.cycles.sampling_pattern = 'TABULATED_SOBOL'
scene.view_settings.view_transform = 'Filmic'
bpy.context.view_layer.update()

# ---- added for rendering (the .blend has no active camera and no usable light): camera, sun
cam_auto = bpy.data.cameras.new('AutoCamera')
cam_auto.lens = 50.0
cam_auto.sensor_width = 36.0
cam_auto.clip_end = 1000.0
ob_auto_camera = bpy.data.objects.new('AutoCamera', cam_auto)
scene.collection.objects.link(ob_auto_camera)
ob_auto_camera.location = (10.1385, -12.0492, 7.78996)
ob_auto_camera.rotation_euler = (1.09748, -7.21219e-08, 0.694738)
scene.camera = ob_auto_camera
light_auto_sun = bpy.data.lights.new('AutoSun', 'SUN')
light_auto_sun.energy = 3.0
light_auto_sun.angle = 0.0523599
ob_auto_sun = bpy.data.objects.new('AutoSun', light_auto_sun)
scene.collection.objects.link(ob_auto_sun)
ob_auto_sun.rotation_euler = (0.872665, 0.174533, 0.523599)
bpy.context.view_layer.update()
